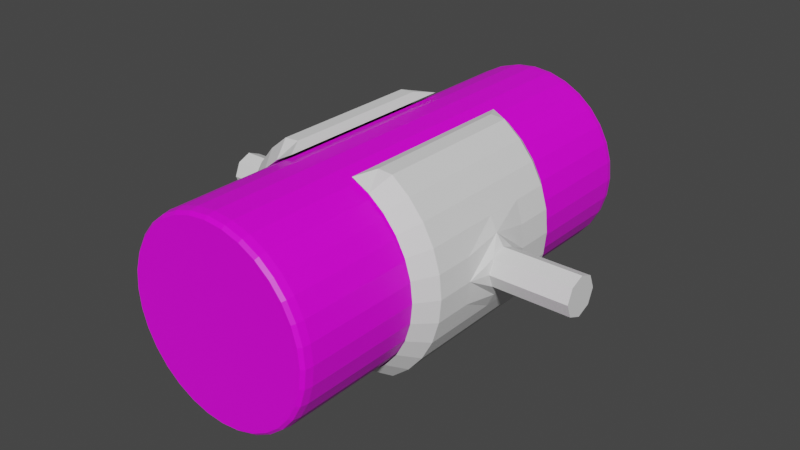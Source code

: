 # Source: Laser.blend  (saved by Blender 3.0.42; exported with 4.5.12 LTS)
import bpy
from mathutils import Matrix  # noqa: F401  (used for matrix-valued properties, if any)

bpy.ops.wm.read_factory_settings(use_empty=True)
scene = bpy.context.scene
scene.name = 'Scene'

# ---- collections
col_collection = bpy.data.collections.new('Collection'); scene.collection.children.link(col_collection)

# ---- images (referenced by path relative to the original .blend; pixels are not part of the script)
import os
ASSET_DIR = os.environ.get("B2B_ASSET_DIR", "")  # directory of the original .blend (textures are referenced by path, not embedded)
HERE = os.path.dirname(os.path.abspath(__file__))  # packed textures are extracted next to this script under _unpacked/

def load_image(name, relpath, width, height, colorspace="sRGB"):
    """Load a texture the original file referenced (path relative to the .blend, or extracted next to this script)."""
    p = next((c for c in (os.path.join(HERE, relpath), os.path.join(ASSET_DIR, relpath)) if relpath and os.path.exists(c)), "")
    if p:
        img = bpy.data.images.load(p, check_existing=True)
        img.name = name
    else:  # same state as the original file: an image datablock whose file is absent (Cycles renders it pink)
        img = bpy.data.images.new(name, width, height)
        img.source = "FILE"
        img.filepath = "//" + (relpath or name)
    img.colorspace_settings.name = colorspace
    return img
img_maintex = load_image('MainTex', 'MainTex.png', 1024, 1024, 'sRGB')

# ---- materials (node trees are filled in below, after node groups)
mat_material = bpy.data.materials.new('Material')
mat_material.alpha_threshold = 0.0
mat_material.use_transparent_shadow = False
mat_material.line_color = (0.0, 0.0, 0.0, 1.0)

# ---- material node trees
mat_material.use_nodes = True; mat_material.node_tree.nodes.clear()
_N = mat_material.node_tree.nodes; _L = mat_material.node_tree.links
n0 = _N.new('ShaderNodeOutputMaterial'); n0.name = 'Material Output'; n0.location = (300, 300)
n1 = _N.new('ShaderNodeBsdfPrincipled'); n1.name = 'Principled BSDF'; n1.location = (10, 300)
n1.distribution = 'GGX'
n1.subsurface_method = 'RANDOM_WALK_SKIN'
n1.inputs[2].default_value = 0.4
n1.inputs[3].default_value = 1.45
n1.inputs[27].default_value = (0.0, 0.0, 0.0, 1.0)
n1.inputs[28].default_value = 1.0
n2 = _N.new('ShaderNodeTexImage'); n2.name = 'Image Texture'; n2.location = (-372, 201)
n2.image = img_maintex
_L.new(n1.outputs[0], n0.inputs[0])
_L.new(n2.outputs[0], n1.inputs[0])
n0.is_active_output = True

# ---- world
world_world = bpy.data.worlds.new('World'); scene.world = world_world
world_world.use_nodes = True; world_world.node_tree.nodes.clear()
_N = world_world.node_tree.nodes; _L = world_world.node_tree.links
n0 = _N.new('ShaderNodeOutputWorld'); n0.name = 'World Output'; n0.location = (300, 300)
n1 = _N.new('ShaderNodeBackground'); n1.name = 'Background'; n1.location = (10, 300)
n1.inputs[0].default_value = (0.05088, 0.05088, 0.05088, 1.0)
_L.new(n1.outputs[0], n0.inputs[0])
n0.is_active_output = True
world_world.color = (0.05088, 0.05088, 0.05088)
world_world.use_sun_shadow = False
world_world.sun_shadow_jitter_overblur = 0.0

# ---- meshes
me_cylinder = bpy.data.meshes.new('Cylinder')
me_cylinder.from_pydata([(0.0, 0.75, -0.1033), (0.1463, 0.7356, -0.1033), (0.287, 0.6929, -0.1033), (0.4167, 0.6236, -0.1033), (0.5303, 0.5303, -0.1033), (0.6236, 0.4167, -0.1033), (0.6929, 0.287, -0.1033), (0.7356, 0.1463, -0.1033), (0.75, -1.967e-08, -0.1033), (0.7356, -0.1463, -0.1033), (0.6929, -0.287, -0.1033), (0.6236, -0.4167, -0.1033), (0.5303, -0.5303, -0.1033), (0.4167, -0.6236, -0.1033), (0.287, -0.6929, -0.1033), (0.1463, -0.7356, -0.1033), (-6.557e-08, -0.75, -0.1033), (-0.1463, -0.7356, -0.1033), (-0.287, -0.6929, -0.1033), (-0.4167, -0.6236, -0.1033), (-0.5303, -0.5303, -0.1033), (-0.6236, -0.4167, -0.1033), (-0.6929, -0.287, -0.1033), (-0.7356, -0.1463, -0.1033), (-0.75, 2.206e-08, -0.1033), (-0.7356, 0.1463, -0.1033), (-0.6929, 0.287, -0.1033), (-0.6236, 0.4167, -0.1033), (-0.5303, 0.5303, -0.1033), (-0.4167, 0.6236, -0.1033), (-0.287, 0.6929, -0.1033), (-0.1463, 0.7356, -0.1033), (-1.118e-08, 0.9581, 0.8955), (0.0, 1.0, 0.8539), (-3.318e-09, 0.9877, 0.8833), (0.1951, 0.9808, 0.8539), (0.1869, 0.9397, 0.8955), (0.1927, 0.9688, 0.8833), (0.3667, 0.8852, 0.8955), (0.3827, 0.9239, 0.8539), (0.378, 0.9126, 0.8833), (0.5556, 0.8315, 0.8539), (0.5323, 0.7967, 0.8955), (0.5488, 0.8213, 0.8833), (0.6775, 0.6775, 0.8955), (0.7071, 0.7071, 0.8539), (0.6984, 0.6984, 0.8833), (0.8315, 0.5556, 0.8539), (0.7967, 0.5323, 0.8955), (0.8213, 0.5488, 0.8833), (0.8852, 0.3667, 0.8955), (0.9239, 0.3827, 0.8539), (0.9126, 0.378, 0.8833), (0.9397, 0.1869, 0.8955), (0.9808, 0.1951, 0.8539), (0.9688, 0.1927, 0.8833), (0.9581, -5.358e-08, 0.8955), (1.0, -5.538e-08, 0.8539), (0.9877, -5.486e-08, 0.8833), (0.9397, -0.1869, 0.8955), (0.9808, -0.1951, 0.8539), (0.9688, -0.1927, 0.8833), (0.8852, -0.3667, 0.8955), (0.9239, -0.3827, 0.8539), (0.9126, -0.378, 0.8833), (0.7967, -0.5323, 0.8955), (0.8315, -0.5556, 0.8539), (0.8213, -0.5488, 0.8833), (0.6775, -0.6775, 0.8955), (0.7071, -0.7071, 0.8539), (0.6984, -0.6984, 0.8833), (0.5323, -0.7967, 0.8955), (0.5556, -0.8315, 0.8539), (0.5488, -0.8213, 0.8833), (0.3667, -0.8852, 0.8955), (0.3827, -0.9239, 0.8539), (0.378, -0.9126, 0.8833), (0.1869, -0.9397, 0.8955), (0.1951, -0.9808, 0.8539), (0.1927, -0.9688, 0.8833), (-8.242e-08, -0.9581, 0.8955), (-8.742e-08, -1.0, 0.8539), (-8.597e-08, -0.9877, 0.8833), (-0.1951, -0.9808, 0.8539), (-0.1869, -0.9397, 0.8955), (-0.1927, -0.9688, 0.8833), (-0.3667, -0.8852, 0.8955), (-0.3827, -0.9239, 0.8539), (-0.378, -0.9126, 0.8833), (-0.5556, -0.8315, 0.8539), (-0.5323, -0.7967, 0.8955), (-0.5488, -0.8213, 0.8833), (-0.6775, -0.6775, 0.8955), (-0.7071, -0.7071, 0.8539), (-0.6984, -0.6984, 0.8833), (-0.7967, -0.5323, 0.8955), (-0.8315, -0.5556, 0.8539), (-0.8213, -0.5488, 0.8833), (-0.8852, -0.3667, 0.8955), (-0.9239, -0.3827, 0.8539), (-0.9126, -0.378, 0.8833), (-0.9397, -0.1869, 0.8955), (-0.9808, -0.1951, 0.8539), (-0.9688, -0.1927, 0.8833), (-0.9581, 4.344e-10, 0.8955), (-1.0, 2.521e-10, 0.8539), (-0.9877, 3.18e-10, 0.8833), (-0.9397, 0.1869, 0.8955), (-0.9808, 0.1951, 0.8539), (-0.9688, 0.1927, 0.8833), (-0.8852, 0.3667, 0.8955), (-0.9239, 0.3827, 0.8539), (-0.9126, 0.378, 0.8833), (-0.7967, 0.5323, 0.8955), (-0.8315, 0.5556, 0.8539), (-0.8213, 0.5488, 0.8833), (-0.6775, 0.6775, 0.8955), (-0.7071, 0.7071, 0.8539), (-0.6984, 0.6984, 0.8833), (-0.5556, 0.8315, 0.8539), (-0.5323, 0.7967, 0.8955), (-0.5488, 0.8213, 0.8833), (-0.3667, 0.8852, 0.8955), (-0.3827, 0.9239, 0.8539), (-0.378, 0.9126, 0.8833), (-0.1951, 0.9808, 0.8539), (-0.1869, 0.9397, 0.8955), (-0.1927, 0.9688, 0.8833), (0.2969, -0.7167, -0.8826), (0.287, -0.6929, -0.857), (0.2899, -0.6999, -0.8751), (0.2969, 0.7167, -0.8826), (0.287, 0.6929, -0.857), (0.2899, 0.6999, -0.8751), (0.5485, 0.5485, -0.8826), (0.5303, 0.5303, -0.857), (0.5357, 0.5357, -0.8751), (0.4167, 0.6236, -0.857), (0.431, 0.645, -0.8826), (0.4209, 0.6299, -0.8751), (0.1513, -0.7608, -0.8826), (0.1463, -0.7356, -0.857), (0.1478, -0.743, -0.8751), (0.5485, -0.5485, -0.8826), (0.5303, -0.5303, -0.857), (0.5357, -0.5357, -0.8751), (0.6236, -0.4167, -0.857), (0.645, -0.431, -0.8826), (0.6299, -0.4209, -0.8751), (0.7167, -0.2969, -0.8826), (0.6929, -0.287, -0.857), (0.6999, -0.2899, -0.8751), (-6.557e-08, -0.75, -0.857), (-6.822e-08, -0.7758, -0.8826), (-6.633e-08, -0.7575, -0.8751), (-0.1463, -0.7356, -0.857), (-0.1513, -0.7608, -0.8826), (-0.1478, -0.743, -0.8751), (-0.5485, -0.5485, -0.8826), (-0.5303, -0.5303, -0.857), (-0.5357, -0.5357, -0.8751), (-0.431, -0.645, -0.8826), (-0.4167, -0.6236, -0.857), (-0.4209, -0.6299, -0.8751), (-0.2969, -0.7167, -0.8826), (-0.287, -0.6929, -0.857), (-0.2899, -0.6999, -0.8751), (-0.7167, 0.2969, -0.8826), (-0.6929, 0.287, -0.857), (-0.6999, 0.2899, -0.8751), (-0.5485, 0.5485, -0.8826), (-0.5303, 0.5303, -0.857), (-0.5357, 0.5357, -0.8751), (-0.6236, 0.4167, -0.857), (-0.645, 0.431, -0.8826), (-0.6299, 0.4209, -0.8751), (-0.645, -0.431, -0.8826), (-0.6236, -0.4167, -0.857), (-0.6299, -0.4209, -0.8751), (9.313e-09, 0.7758, -0.8826), (0.0, 0.75, -0.857), (2.678e-09, 0.7575, -0.8751), (0.1513, 0.7608, -0.8826), (0.1463, 0.7356, -0.857), (0.1478, 0.743, -0.8751), (0.431, -0.645, -0.8826), (0.4167, -0.6236, -0.857), (0.4209, -0.6299, -0.8751), (0.7167, 0.2969, -0.8826), (0.6929, 0.287, -0.857), (0.6999, 0.2899, -0.8751), (0.6236, 0.4167, -0.857), (0.645, 0.431, -0.8826), (0.6299, 0.4209, -0.8751), (0.7758, -2.111e-08, -0.8826), (0.75, -1.967e-08, -0.857), (0.7575, -2.009e-08, -0.8751), (0.7608, -0.1513, -0.8826), (0.7356, -0.1463, -0.857), (0.743, -0.1478, -0.8751), (0.7608, 0.1513, -0.8826), (0.7356, 0.1463, -0.857), (0.743, 0.1478, -0.8751), (-0.7167, -0.2969, -0.8826), (-0.6929, -0.287, -0.857), (-0.6999, -0.2899, -0.8751), (-0.7608, -0.1513, -0.8826), (-0.7356, -0.1463, -0.857), (-0.743, -0.1478, -0.8751), (-0.7758, 2.219e-08, -0.8826), (-0.75, 2.206e-08, -0.857), (-0.7575, 2.211e-08, -0.8751), (-0.7608, 0.1513, -0.8826), (-0.7356, 0.1463, -0.857), (-0.743, 0.1478, -0.8751), (-0.2969, 0.7167, -0.8826), (-0.287, 0.6929, -0.857), (-0.2899, 0.6999, -0.8751), (-0.1513, 0.7608, -0.8826), (-0.1463, 0.7356, -0.857), (-0.1478, 0.743, -0.8751), (-0.431, 0.645, -0.8826), (-0.4167, 0.6236, -0.857), (-0.4209, 0.6299, -0.8751), (-8.615e-09, 0.9645, -0.8826), (0.0, 1.0, -0.8473), (-2.561e-09, 0.9896, -0.8723), (0.1951, 0.9808, -0.8473), (0.1882, 0.946, -0.8826), (0.1931, 0.9706, -0.8723), (0.3691, 0.8911, -0.8826), (0.3827, 0.9239, -0.8473), (0.3787, 0.9143, -0.8723), (0.5556, 0.8315, -0.8473), (0.5359, 0.802, -0.8826), (0.5498, 0.8228, -0.8723), (0.682, 0.682, -0.8826), (0.7071, 0.7071, -0.8473), (0.6998, 0.6998, -0.8723), (0.8315, 0.5556, -0.8473), (0.802, 0.5359, -0.8826), (0.8228, 0.5498, -0.8723), (0.8911, 0.3691, -0.8826), (0.9239, 0.3827, -0.8473), (0.9143, 0.3787, -0.8723), (0.9808, 0.1951, -0.8473), (0.946, 0.1882, -0.8826), (0.9706, 0.1931, -0.8723), (0.9645, -2.856e-08, -0.8826), (1.0, -3.06e-08, -0.8473), (0.9896, -3.002e-08, -0.8723), (0.9808, -0.1951, -0.8473), (0.946, -0.1882, -0.8826), (0.9706, -0.1931, -0.8723), (0.8911, -0.3691, -0.8826), (0.9239, -0.3827, -0.8473), (0.9143, -0.3787, -0.8723), (0.8315, -0.5556, -0.8473), (0.802, -0.5359, -0.8826), (0.8228, -0.5498, -0.8723), (0.682, -0.682, -0.8826), (0.7071, -0.7071, -0.8473), (0.6998, -0.6998, -0.8723), (0.5556, -0.8315, -0.8473), (0.5359, -0.802, -0.8826), (0.5498, -0.8228, -0.8723), (0.3691, -0.8911, -0.8826), (0.3827, -0.9239, -0.8473), (0.3787, -0.9143, -0.8723), (0.1951, -0.9808, -0.8473), (0.1882, -0.946, -0.8826), (0.1931, -0.9706, -0.8723), (-8.312e-08, -0.9645, -0.8826), (-8.742e-08, -1.0, -0.8473), (-8.615e-08, -0.9896, -0.8723), (-0.1951, -0.9808, -0.8473), (-0.1882, -0.946, -0.8826), (-0.1931, -0.9706, -0.8723), (-0.3691, -0.8911, -0.8826), (-0.3827, -0.9239, -0.8473), (-0.3787, -0.9143, -0.8723), (-0.5556, -0.8315, -0.8473), (-0.5359, -0.802, -0.8826), (-0.5498, -0.8228, -0.8723), (-0.682, -0.682, -0.8826), (-0.7071, -0.7071, -0.8473), (-0.6998, -0.6998, -0.8723), (-0.8315, -0.5556, -0.8473), (-0.802, -0.5359, -0.8826), (-0.8228, -0.5498, -0.8723), (-0.8911, -0.3691, -0.8826), (-0.9239, -0.3827, -0.8473), (-0.9143, -0.3787, -0.8723), (-0.9808, -0.1951, -0.8473), (-0.946, -0.1882, -0.8826), (-0.9706, -0.1931, -0.8723), (-0.9645, 2.452e-08, -0.8826), (-1.0, 2.504e-08, -0.8473), (-0.9896, 2.487e-08, -0.8723), (-0.9808, 0.1951, -0.8473), (-0.946, 0.1882, -0.8826), (-0.9706, 0.1931, -0.8723), (-0.8911, 0.3691, -0.8826), (-0.9239, 0.3827, -0.8473), (-0.9143, 0.3787, -0.8723), (-0.8315, 0.5556, -0.8473), (-0.802, 0.5359, -0.8826), (-0.8228, 0.5498, -0.8723), (-0.682, 0.682, -0.8826), (-0.7071, 0.7071, -0.8473), (-0.6998, 0.6998, -0.8723), (-0.5556, 0.8315, -0.8473), (-0.5359, 0.802, -0.8826), (-0.5498, 0.8228, -0.8723), (-0.3691, 0.8911, -0.8826), (-0.3827, 0.9239, -0.8473), (-0.3787, 0.9143, -0.8723), (-0.1951, 0.9808, -0.8473), (-0.1882, 0.946, -0.8826), (-0.1931, 0.9706, -0.8723), (-0.1951, 0.9808, 0.003257), (0.0, 1.0, 0.003257), (0.1951, 0.9808, 0.003257), (0.3827, 0.9239, 0.003257), (0.5556, 0.8315, 0.003257), (0.7071, 0.7071, 0.003257), (0.8315, 0.5556, 0.003257), (0.9239, 0.3827, 0.003257), (0.9808, 0.1951, 0.003257), (1.0, -4.299e-08, 0.003257), (0.9808, -0.1951, 0.003257), (0.9239, -0.3827, 0.003257), (0.8315, -0.5556, 0.003257), (0.7071, -0.7071, 0.003257), (0.5556, -0.8315, 0.003257), (0.3827, -0.9239, 0.003257), (0.1951, -0.9808, 0.003257), (-8.742e-08, -1.0, 0.003257), (-0.1951, -0.9808, 0.003257), (-0.3827, -0.9239, 0.003257), (-0.5556, -0.8315, 0.003257), (-0.7071, -0.7071, 0.003257), (-0.8315, -0.5556, 0.003257), (-0.9239, -0.3827, 0.003257), (-0.9808, -0.1951, 0.003257), (-1.0, 1.265e-08, 0.003257), (-0.9808, 0.1951, 0.003257), (-0.9239, 0.3827, 0.003257), (-0.8315, 0.5556, 0.003257), (-0.7071, 0.7071, 0.003257), (-0.5556, 0.8315, 0.003257), (-0.3827, 0.9239, 0.003257)], [], [(116, 113, 110, 107, 104, 101, 98, 95, 92, 90, 86, 84, 80, 77, 74, 71, 68, 65, 62, 59, 56, 53, 50, 48, 44, 42, 38, 36, 32, 126, 122, 120), (138, 234, 236, 240, 242, 246, 248, 252, 254, 258, 147, 149, 197, 194, 200, 188, 192, 134), (325, 45, 47, 326), (326, 47, 51, 327), (327, 51, 54, 328), (328, 54, 57, 329), (329, 57, 60, 330), (330, 60, 63, 331), (331, 63, 66, 332), (332, 66, 69, 333), (333, 69, 72, 334), (334, 72, 75, 335), (335, 75, 78, 336), (336, 78, 81, 337), (337, 81, 83, 338), (338, 83, 87, 339), (339, 87, 89, 340), (340, 89, 93, 341), (341, 93, 96, 342), (342, 96, 99, 343), (343, 99, 102, 344), (344, 102, 105, 345), (345, 105, 108, 346), (346, 108, 111, 347), (347, 111, 114, 348), (348, 114, 117, 349), (349, 117, 119, 350), (350, 119, 123, 351), (351, 123, 125, 320), (323, 39, 41, 324), (322, 35, 39, 323), (324, 41, 45, 325), (320, 125, 33, 321), (0, 1, 2, 3, 4, 5, 6, 7, 8, 9, 10, 11, 12, 13, 14, 15, 16, 17, 18, 19, 20, 21, 22, 23, 24, 25, 26, 27, 28, 29, 30, 31), (36, 38, 40, 37), (37, 40, 39, 35), (42, 44, 46, 43), (43, 46, 45, 41), (48, 50, 52, 49), (49, 52, 51, 47), (53, 56, 58, 55), (55, 58, 57, 54), (59, 62, 64, 61), (61, 64, 63, 60), (62, 65, 67, 64), (64, 67, 66, 63), (65, 68, 70, 67), (67, 70, 69, 66), (71, 74, 76, 73), (73, 76, 75, 72), (84, 86, 88, 85), (85, 88, 87, 83), (90, 92, 94, 91), (91, 94, 93, 89), (95, 98, 100, 97), (97, 100, 99, 96), (101, 104, 106, 103), (103, 106, 105, 102), (107, 110, 112, 109), (109, 112, 111, 108), (113, 116, 118, 115), (115, 118, 117, 114), (120, 122, 124, 121), (121, 124, 123, 119), (32, 36, 37, 34), (34, 37, 35, 33), (38, 42, 43, 40), (40, 43, 41, 39), (44, 48, 49, 46), (46, 49, 47, 45), (50, 53, 55, 52), (52, 55, 54, 51), (56, 59, 61, 58), (58, 61, 60, 57), (68, 71, 73, 70), (70, 73, 72, 69), (74, 77, 79, 76), (76, 79, 78, 75), (77, 80, 82, 79), (79, 82, 81, 78), (80, 84, 85, 82), (82, 85, 83, 81), (86, 90, 91, 88), (88, 91, 89, 87), (92, 95, 97, 94), (94, 97, 96, 93), (98, 101, 103, 100), (100, 103, 102, 99), (104, 107, 109, 106), (106, 109, 108, 105), (110, 113, 115, 112), (112, 115, 114, 111), (116, 120, 121, 118), (118, 121, 119, 117), (33, 125, 127, 34), (34, 127, 126, 32), (122, 126, 127, 124), (124, 127, 125, 123), (321, 33, 35, 322), (144, 146, 148, 145), (145, 148, 147, 143), (135, 137, 139, 136), (136, 139, 138, 134), (128, 140, 142, 130), (130, 142, 141, 129), (146, 150, 151, 148), (148, 151, 149, 147), (156, 164, 166, 157), (157, 166, 165, 155), (153, 156, 157, 154), (154, 157, 155, 152), (159, 162, 163, 160), (160, 163, 161, 158), (171, 173, 175, 172), (172, 175, 174, 170), (158, 176, 178, 160), (160, 178, 177, 159), (129, 186, 187, 130), (130, 187, 185, 128), (189, 191, 193, 190), (190, 193, 192, 188), (194, 197, 199, 196), (196, 199, 198, 195), (195, 201, 202, 196), (196, 202, 200, 194), (176, 203, 205, 178), (178, 205, 204, 177), (206, 209, 211, 208), (208, 211, 210, 207), (170, 221, 223, 172), (172, 223, 222, 171), (209, 212, 214, 211), (211, 214, 213, 210), (179, 182, 184, 181), (181, 184, 183, 180), (143, 185, 187, 145), (145, 187, 186, 144), (140, 153, 154, 142), (142, 154, 152, 141), (215, 218, 220, 217), (217, 220, 219, 216), (134, 192, 193, 136), (136, 193, 191, 135), (162, 165, 166, 163), (163, 166, 164, 161), (167, 174, 175, 169), (169, 175, 173, 168), (132, 183, 184, 133), (133, 184, 182, 131), (150, 198, 199, 151), (151, 199, 197, 149), (203, 206, 208, 205), (205, 208, 207, 204), (168, 213, 214, 169), (169, 214, 212, 167), (180, 219, 220, 181), (181, 220, 218, 179), (216, 222, 223, 217), (217, 223, 221, 215), (131, 138, 139, 133), (133, 139, 137, 132), (188, 200, 202, 190), (190, 202, 201, 189), (225, 227, 229, 226), (226, 229, 228, 224), (231, 233, 235, 232), (232, 235, 234, 230), (237, 239, 241, 238), (238, 241, 240, 236), (243, 245, 247, 244), (244, 247, 246, 242), (249, 251, 253, 250), (250, 253, 252, 248), (255, 257, 259, 256), (256, 259, 258, 254), (261, 263, 265, 262), (262, 265, 264, 260), (267, 269, 271, 268), (268, 271, 270, 266), (273, 275, 277, 274), (274, 277, 276, 272), (279, 281, 283, 280), (280, 283, 282, 278), (285, 287, 289, 286), (286, 289, 288, 284), (291, 293, 295, 292), (292, 295, 294, 290), (297, 299, 301, 298), (298, 301, 300, 296), (303, 305, 307, 304), (304, 307, 306, 302), (309, 311, 313, 310), (310, 313, 312, 308), (315, 317, 319, 316), (316, 319, 318, 314), (227, 231, 232, 229), (229, 232, 230, 228), (233, 237, 238, 235), (235, 238, 236, 234), (239, 243, 244, 241), (241, 244, 242, 240), (245, 249, 250, 247), (247, 250, 248, 246), (251, 255, 256, 253), (253, 256, 254, 252), (257, 261, 262, 259), (259, 262, 260, 258), (263, 267, 268, 265), (265, 268, 266, 264), (269, 273, 274, 271), (271, 274, 272, 270), (275, 279, 280, 277), (277, 280, 278, 276), (281, 285, 286, 283), (283, 286, 284, 282), (287, 291, 292, 289), (289, 292, 290, 288), (293, 297, 298, 295), (295, 298, 296, 294), (299, 303, 304, 301), (301, 304, 302, 300), (305, 309, 310, 307), (307, 310, 308, 306), (311, 315, 316, 313), (313, 316, 314, 312), (224, 318, 319, 226), (226, 319, 317, 225), (258, 260, 264, 266, 270, 272, 276, 278, 282, 284, 288, 290, 294, 296, 300, 302, 306, 308, 312, 314, 318, 224, 228, 230, 234, 138, 131, 182, 179, 218, 215, 221, 170, 174, 167, 212, 209, 206, 203, 176, 158, 161, 164, 156, 153, 140, 128, 185, 143, 147), (225, 321, 322, 227), (317, 320, 321, 225), (233, 324, 325, 237), (227, 322, 323, 231), (231, 323, 324, 233), (315, 351, 320, 317), (311, 350, 351, 315), (309, 349, 350, 311), (305, 348, 349, 309), (303, 347, 348, 305), (299, 346, 347, 303), (297, 345, 346, 299), (293, 344, 345, 297), (291, 343, 344, 293), (287, 342, 343, 291), (285, 341, 342, 287), (281, 340, 341, 285), (279, 339, 340, 281), (275, 338, 339, 279), (273, 337, 338, 275), (269, 336, 337, 273), (267, 335, 336, 269), (263, 334, 335, 267), (261, 333, 334, 263), (257, 332, 333, 261), (255, 331, 332, 257), (251, 330, 331, 255), (249, 329, 330, 251), (245, 328, 329, 249), (243, 327, 328, 245), (239, 326, 327, 243), (237, 325, 326, 239)])
_uv = me_cylinder.uv_layers.new(name='UVMap')
_uv.uv.foreach_set('vector', [0.0874, 0.4126, 0.0588, 0.3778, 0.03755, 0.338, 0.02447, 0.2949, 0.02005, 0.25, 0.02447, 0.2051, 0.03755, 0.162, 0.0588, 0.1222, 0.0874, 0.0874, 0.1222, 0.0588, 0.162, 0.03755, 0.2051, 0.02447, 0.25, 0.02005, 0.2949, 0.02447, 0.338, 0.03755, 0.3778, 0.0588, 0.4126, 0.0874, 0.4412, 0.1222, 0.4624, 0.162, 0.4755, 0.2051, 0.48, 0.25, 0.4755, 0.2949, 0.4624, 0.338, 0.4412, 0.3778, 0.4126, 0.4126, 0.3778, 0.4412, 0.338, 0.4624, 0.2949, 0.4755, 0.25, 0.48, 0.2051, 0.4755, 0.162, 0.4624, 0.1222, 0.4412, 0.8534, 0.4048, 0.8786, 0.4425, 0.9137, 0.4137, 0.9425, 0.3786, 0.9639, 0.3386, 0.977, 0.2952, 0.9815, 0.25, 0.977, 0.2048, 0.9639, 0.1614, 0.9425, 0.1214, 0.9048, 0.1466, 0.922, 0.1788, 0.9326, 0.2137, 0.9362, 0.25, 0.9326, 0.2863, 0.922, 0.3212, 0.9048, 0.3534, 0.8816, 0.3816, 0.875, 0.7492, 0.875, 0.9896, 0.8438, 0.9896, 0.8438, 0.7492, 0.8438, 0.7492, 0.8438, 0.9896, 0.8125, 0.9896, 0.8125, 0.7492, 0.8125, 0.7492, 0.8125, 0.9896, 0.7812, 0.9896, 0.7812, 0.7492, 0.7812, 0.7492, 0.7812, 0.9896, 0.75, 0.9896, 0.75, 0.7492, 0.75, 0.7492, 0.75, 0.9896, 0.7188, 0.9896, 0.7188, 0.7492, 0.7188, 0.7492, 0.7188, 0.9896, 0.6875, 0.9896, 0.6875, 0.7492, 0.6875, 0.7492, 0.6875, 0.9896, 0.6562, 0.9896, 0.6562, 0.7492, 0.6562, 0.7492, 0.6562, 0.9896, 0.625, 0.9896, 0.625, 0.7492, 0.625, 0.7492, 0.625, 0.9896, 0.5938, 0.9896, 0.5938, 0.7492, 0.5938, 0.7492, 0.5938, 0.9896, 0.5625, 0.9896, 0.5625, 0.7492, 0.5625, 0.7492, 0.5625, 0.9896, 0.5312, 0.9896, 0.5312, 0.7492, 0.5312, 0.7492, 0.5312, 0.9896, 0.5, 0.9896, 0.5, 0.7492, 0.5, 0.7492, 0.5, 0.9896, 0.4687, 0.9896, 0.4688, 0.7492, 0.4688, 0.7492, 0.4688, 0.9896, 0.4375, 0.9896, 0.4375, 0.7492, 0.4375, 0.7492, 0.4375, 0.9896, 0.4062, 0.9896, 0.4062, 0.7492, 0.4062, 0.7492, 0.4062, 0.9896, 0.375, 0.9896, 0.375, 0.7492, 0.375, 0.7492, 0.375, 0.9896, 0.3438, 0.9896, 0.3438, 0.7492, 0.3438, 0.7492, 0.3438, 0.9896, 0.3125, 0.9896, 0.3125, 0.7492, 0.3125, 0.7492, 0.3125, 0.9896, 0.2812, 0.9896, 0.2812, 0.7492, 0.2812, 0.7492, 0.2812, 0.9896, 0.25, 0.9896, 0.25, 0.7492, 0.25, 0.7492, 0.25, 0.9896, 0.2188, 0.9896, 0.2188, 0.7492, 0.2188, 0.7492, 0.2188, 0.9896, 0.1875, 0.9896, 0.1875, 0.7492, 0.1875, 0.7492, 0.1875, 0.9896, 0.1562, 0.9896, 0.1562, 0.7492, 0.1562, 0.7492, 0.1562, 0.9896, 0.125, 0.9896, 0.125, 0.7492, 0.125, 0.7492, 0.125, 0.9896, 0.09375, 0.9896, 0.09375, 0.7492, 0.09375, 0.7492, 0.09375, 0.9896, 0.0625, 0.9896, 0.0625, 0.7492, 0.0625, 0.7492, 0.0625, 0.9896, 0.03125, 0.9896, 0.03125, 0.7492, 0.9375, 0.7492, 0.9375, 0.9896, 0.9062, 0.9896, 0.9062, 0.7492, 0.9688, 0.7492, 0.9688, 0.9896, 0.9375, 0.9896, 0.9375, 0.7492, 0.9062, 0.7492, 0.9062, 0.9896, 0.875, 0.9896, 0.875, 0.7492, 0.03125, 0.7492, 0.03125, 0.9896, 0.0, 0.9896, 0.0, 0.7492, 0.25, 0.49, 0.2968, 0.4854, 0.3418, 0.4717, 0.3833, 0.4496, 0.4197, 0.4197, 0.4496, 0.3833, 0.4717, 0.3418, 0.4854, 0.2968, 0.49, 0.25, 0.4854, 0.2032, 0.4717, 0.1582, 0.4496, 0.1167, 0.4197, 0.08029, 0.3833, 0.05045, 0.3418, 0.02827, 0.2968, 0.01461, 0.25, 0.01, 0.2032, 0.01461, 0.1582, 0.02827, 0.1167, 0.05045, 0.08029, 0.08029, 0.05045, 0.1167, 0.02827, 0.1582, 0.01461, 0.2032, 0.01, 0.25, 0.01461, 0.2968, 0.02827, 0.3418, 0.05045, 0.3833, 0.08029, 0.4197, 0.1167, 0.4496, 0.1582, 0.4717, 0.2032, 0.4854, 0.2949, 0.4755, 0.338, 0.4624, 0.3416, 0.4718, 0.2971, 0.4853, 0.9686, 1.0, 0.9377, 1.0, 0.9375, 0.9896, 0.9688, 0.9896, 0.3778, 0.4412, 0.4126, 0.4126, 0.4195, 0.4199, 0.3836, 0.4494, 0.9061, 1.0, 0.8752, 1.0, 0.875, 0.9896, 0.9062, 0.9896, 0.4412, 0.3778, 0.4624, 0.338, 0.4716, 0.3421, 0.4497, 0.3831, 0.8436, 1.0, 0.8127, 1.0, 0.8125, 0.9896, 0.8438, 0.9896, 0.4755, 0.2949, 0.48, 0.25, 0.49, 0.2503, 0.4854, 0.2965, 0.7811, 1.0, 0.7502, 1.0, 0.75, 0.9896, 0.7812, 0.9896, 0.4755, 0.2051, 0.4624, 0.162, 0.4718, 0.1584, 0.4853, 0.2029, 0.7186, 1.0, 0.6877, 1.0, 0.6875, 0.9896, 0.7188, 0.9896, 0.4624, 0.162, 0.4412, 0.1222, 0.4497, 0.1169, 0.4716, 0.1579, 0.6873, 1.0, 0.6564, 1.0, 0.6562, 0.9896, 0.6875, 0.9896, 0.4412, 0.1222, 0.4126, 0.0874, 0.4199, 0.08052, 0.4494, 0.1164, 0.6561, 1.0, 0.6252, 1.0, 0.625, 0.9896, 0.6562, 0.9896, 0.3778, 0.0588, 0.338, 0.03755, 0.3421, 0.0284, 0.3831, 0.05031, 0.5936, 1.0, 0.5627, 1.0, 0.5625, 0.9896, 0.5938, 0.9896, 0.2051, 0.02447, 0.162, 0.03755, 0.1584, 0.02819, 0.2029, 0.0147, 0.4686, 1.0, 0.4377, 1.0, 0.4375, 0.9896, 0.4688, 0.9896, 0.1222, 0.0588, 0.0874, 0.0874, 0.08052, 0.08011, 0.1164, 0.05063, 0.4061, 1.0, 0.3752, 1.0, 0.375, 0.9896, 0.4062, 0.9896, 0.0588, 0.1222, 0.03755, 0.162, 0.0284, 0.1579, 0.05031, 0.1169, 0.3436, 1.0, 0.3127, 1.0, 0.3125, 0.9896, 0.3438, 0.9896, 0.02447, 0.2051, 0.02005, 0.25, 0.01003, 0.2497, 0.01458, 0.2035, 0.2811, 1.0, 0.2502, 1.0, 0.25, 0.9896, 0.2812, 0.9896, 0.02447, 0.2949, 0.03755, 0.338, 0.02819, 0.3416, 0.0147, 0.2971, 0.2186, 1.0, 0.1877, 1.0, 0.1875, 0.9896, 0.2188, 0.9896, 0.0588, 0.3778, 0.0874, 0.4126, 0.08011, 0.4195, 0.05063, 0.3836, 0.1561, 1.0, 0.1252, 1.0, 0.125, 0.9896, 0.1562, 0.9896, 0.1222, 0.4412, 0.162, 0.4624, 0.1579, 0.4716, 0.1169, 0.4497, 0.09356, 1.0, 0.06269, 1.0, 0.0625, 0.9896, 0.09375, 0.9896, 0.25, 0.48, 0.2949, 0.4755, 0.2965, 0.4854, 0.2503, 0.49, 0.9998, 1.0, 0.9689, 1.0, 0.9687, 0.9896, 1.0, 0.9896, 0.338, 0.4624, 0.3778, 0.4412, 0.3831, 0.4497, 0.3421, 0.4716, 0.9373, 1.0, 0.9064, 1.0, 0.9062, 0.9896, 0.9375, 0.9896, 0.4126, 0.4126, 0.4412, 0.3778, 0.4494, 0.3836, 0.4199, 0.4195, 0.8748, 1.0, 0.8439, 1.0, 0.8438, 0.9896, 0.875, 0.9896, 0.4624, 0.338, 0.4755, 0.2949, 0.4853, 0.2971, 0.4718, 0.3416, 0.8123, 1.0, 0.7814, 1.0, 0.7812, 0.9896, 0.8125, 0.9896, 0.48, 0.25, 0.4755, 0.2051, 0.4854, 0.2035, 0.49, 0.2497, 0.7498, 1.0, 0.7189, 1.0, 0.7188, 0.9896, 0.75, 0.9896, 0.4126, 0.0874, 0.3778, 0.0588, 0.3836, 0.05063, 0.4195, 0.08011, 0.6248, 1.0, 0.5939, 1.0, 0.5938, 0.9896, 0.625, 0.9896, 0.338, 0.03755, 0.2949, 0.02447, 0.2971, 0.0147, 0.3416, 0.02819, 0.5623, 1.0, 0.5314, 1.0, 0.5312, 0.9896, 0.5625, 0.9896, 0.2949, 0.02447, 0.25, 0.02005, 0.2503, 0.01003, 0.2965, 0.01458, 0.5311, 1.0, 0.5002, 1.0, 0.5, 0.9896, 0.5312, 0.9896, 0.25, 0.02005, 0.2051, 0.02447, 0.2035, 0.01458, 0.2497, 0.01003, 0.4998, 1.0, 0.4689, 1.0, 0.4687, 0.9896, 0.5, 0.9896, 0.162, 0.03755, 0.1222, 0.0588, 0.1169, 0.05031, 0.1579, 0.0284, 0.4373, 1.0, 0.4064, 1.0, 0.4062, 0.9896, 0.4375, 0.9896, 0.0874, 0.0874, 0.0588, 0.1222, 0.05063, 0.1164, 0.08011, 0.08052, 0.3748, 1.0, 0.3439, 1.0, 0.3438, 0.9896, 0.375, 0.9896, 0.03755, 0.162, 0.02447, 0.2051, 0.0147, 0.2029, 0.02819, 0.1584, 0.3123, 1.0, 0.2814, 1.0, 0.2812, 0.9896, 0.3125, 0.9896, 0.02005, 0.25, 0.02447, 0.2949, 0.01458, 0.2965, 0.01003, 0.2503, 0.2498, 1.0, 0.2189, 1.0, 0.2188, 0.9896, 0.25, 0.9896, 0.03755, 0.338, 0.0588, 0.3778, 0.05031, 0.3831, 0.0284, 0.3421, 0.1873, 1.0, 0.1564, 1.0, 0.1562, 0.9896, 0.1875, 0.9896, 0.0874, 0.4126, 0.1222, 0.4412, 0.1164, 0.4494, 0.08052, 0.4199, 0.1248, 1.0, 0.09394, 1.0, 0.09375, 0.9896, 0.125, 0.9896, 0.0, 0.9896, 0.03125, 0.9896, 0.03106, 1.0, 0.0001916, 1.0, 0.2497, 0.49, 0.2035, 0.4854, 0.2051, 0.4755, 0.25, 0.48, 0.162, 0.4624, 0.2051, 0.4755, 0.2029, 0.4853, 0.1584, 0.4718, 0.06231, 1.0, 0.03144, 1.0, 0.03125, 0.9896, 0.0625, 0.9896, 1.0, 0.7492, 1.0, 0.9896, 0.9687, 0.9896, 0.9688, 0.7492, 0.625, 0.5184, 0.6562, 0.5184, 0.6562, 0.502, 0.625, 0.502, 0.8773, 0.1227, 0.8997, 0.15, 0.9048, 0.1466, 0.8816, 0.1184, 0.875, 0.5184, 0.9062, 0.5184, 0.9062, 0.502, 0.875, 0.502, 0.8773, 0.3773, 0.85, 0.3997, 0.8534, 0.4048, 0.8816, 0.3816, 0.8212, 0.07799, 0.7863, 0.0674, 0.7851, 0.07346, 0.8189, 0.0837, 0.5625, 0.502, 0.5312, 0.502, 0.5312, 0.5184, 0.5625, 0.5184, 0.6562, 0.5184, 0.6875, 0.5184, 0.6875, 0.502, 0.6562, 0.502, 0.8997, 0.15, 0.9163, 0.1811, 0.922, 0.1788, 0.9048, 0.1466, 0.7137, 0.0674, 0.6788, 0.07799, 0.6811, 0.0837, 0.7149, 0.07346, 0.4688, 0.502, 0.4375, 0.502, 0.4375, 0.5184, 0.4688, 0.5184, 0.75, 0.06382, 0.7137, 0.0674, 0.7149, 0.07346, 0.75, 0.07, 0.5, 0.502, 0.4688, 0.502, 0.4688, 0.5184, 0.5, 0.5184, 0.375, 0.5184, 0.4062, 0.5184, 0.4062, 0.502, 0.375, 0.502, 0.6227, 0.1227, 0.65, 0.1003, 0.6466, 0.0952, 0.6184, 0.1184, 0.125, 0.5184, 0.1562, 0.5184, 0.1562, 0.502, 0.125, 0.502, 0.6227, 0.3773, 0.6003, 0.35, 0.5952, 0.3534, 0.6184, 0.3816, 0.6184, 0.1184, 0.5952, 0.1466, 0.6003, 0.15, 0.6227, 0.1227, 0.375, 0.502, 0.3438, 0.502, 0.3438, 0.5184, 0.375, 0.5184, 0.5625, 0.5184, 0.5938, 0.5184, 0.5938, 0.502, 0.5625, 0.502, 0.8189, 0.0837, 0.85, 0.1003, 0.8534, 0.0952, 0.8212, 0.07799, 0.8125, 0.5184, 0.8438, 0.5184, 0.8438, 0.502, 0.8125, 0.502, 0.9163, 0.3189, 0.8997, 0.35, 0.9048, 0.3534, 0.922, 0.3212, 0.9362, 0.25, 0.9326, 0.2137, 0.9265, 0.2149, 0.93, 0.25, 0.75, 0.502, 0.7188, 0.502, 0.7188, 0.5184, 0.75, 0.5184, 0.75, 0.5184, 0.7812, 0.5184, 0.7812, 0.502, 0.75, 0.502, 0.93, 0.25, 0.9265, 0.2851, 0.9326, 0.2863, 0.9362, 0.25, 0.5952, 0.1466, 0.578, 0.1788, 0.5837, 0.1811, 0.6003, 0.15, 0.3438, 0.502, 0.3125, 0.502, 0.3125, 0.5184, 0.3438, 0.5184, 0.5674, 0.2137, 0.5638, 0.25, 0.57, 0.25, 0.5735, 0.2149, 0.2812, 0.502, 0.25, 0.502, 0.25, 0.5184, 0.2812, 0.5184, 0.6184, 0.3816, 0.6466, 0.4048, 0.65, 0.3997, 0.6227, 0.3773, 0.125, 0.502, 0.09375, 0.502, 0.09375, 0.5184, 0.125, 0.5184, 0.5638, 0.25, 0.5674, 0.2863, 0.5735, 0.2851, 0.57, 0.25, 0.25, 0.502, 0.2188, 0.502, 0.2188, 0.5184, 0.25, 0.5184, 0.75, 0.4362, 0.7863, 0.4326, 0.7851, 0.4265, 0.75, 0.43, 1.0, 0.502, 0.9688, 0.502, 0.9688, 0.5184, 1.0, 0.5184, 0.8816, 0.1184, 0.8534, 0.0952, 0.85, 0.1003, 0.8773, 0.1227, 0.625, 0.502, 0.5938, 0.502, 0.5938, 0.5184, 0.625, 0.5184, 0.7863, 0.0674, 0.75, 0.06382, 0.75, 0.07, 0.7851, 0.07346, 0.5312, 0.502, 0.5, 0.502, 0.5, 0.5184, 0.5312, 0.5184, 0.6788, 0.422, 0.7137, 0.4326, 0.7149, 0.4265, 0.6811, 0.4163, 0.0625, 0.502, 0.03125, 0.502, 0.03125, 0.5184, 0.0625, 0.5184, 0.8816, 0.3816, 0.9048, 0.3534, 0.8997, 0.35, 0.8773, 0.3773, 0.875, 0.502, 0.8438, 0.502, 0.8438, 0.5184, 0.875, 0.5184, 0.4063, 0.5184, 0.4375, 0.5184, 0.4375, 0.502, 0.4062, 0.502, 0.65, 0.1003, 0.6811, 0.0837, 0.6788, 0.07799, 0.6466, 0.0952, 0.578, 0.3212, 0.5952, 0.3534, 0.6003, 0.35, 0.5837, 0.3189, 0.1875, 0.502, 0.1562, 0.502, 0.1563, 0.5184, 0.1875, 0.5184, 0.9375, 0.5184, 0.9688, 0.5184, 0.9688, 0.502, 0.9375, 0.502, 0.8189, 0.4163, 0.7851, 0.4265, 0.7863, 0.4326, 0.8212, 0.422, 0.6875, 0.5184, 0.7188, 0.5184, 0.7188, 0.502, 0.6875, 0.502, 0.9163, 0.1811, 0.9265, 0.2149, 0.9326, 0.2137, 0.922, 0.1788, 0.578, 0.1788, 0.5674, 0.2137, 0.5735, 0.2149, 0.5837, 0.1811, 0.3125, 0.502, 0.2812, 0.502, 0.2813, 0.5184, 0.3125, 0.5184, 0.1875, 0.5184, 0.2188, 0.5184, 0.2188, 0.502, 0.1875, 0.502, 0.5837, 0.3189, 0.5735, 0.2851, 0.5674, 0.2863, 0.578, 0.3212, 0.0, 0.5184, 0.03125, 0.5184, 0.03125, 0.502, 0.0, 0.502, 0.75, 0.43, 0.7149, 0.4265, 0.7137, 0.4326, 0.75, 0.4362, 0.0625, 0.5184, 0.09375, 0.5184, 0.09375, 0.502, 0.0625, 0.502, 0.6811, 0.4163, 0.65, 0.3997, 0.6466, 0.4048, 0.6788, 0.422, 0.8212, 0.422, 0.8534, 0.4048, 0.85, 0.3997, 0.8189, 0.4163, 0.9375, 0.502, 0.9062, 0.502, 0.9063, 0.5184, 0.9375, 0.5184, 0.922, 0.3212, 0.9326, 0.2863, 0.9265, 0.2851, 0.9163, 0.3189, 0.8125, 0.502, 0.7812, 0.502, 0.7812, 0.5184, 0.8125, 0.5184, 1.0, 0.5088, 0.9688, 0.5088, 0.9689, 0.5, 0.9998, 0.5, 0.7502, 0.49, 0.7966, 0.4854, 0.7952, 0.477, 0.75, 0.4815, 0.9375, 0.5088, 0.9062, 0.5088, 0.9064, 0.5, 0.9373, 0.5, 0.8421, 0.4716, 0.8831, 0.4497, 0.8786, 0.4425, 0.8386, 0.4639, 0.875, 0.5088, 0.8438, 0.5088, 0.8439, 0.5, 0.8748, 0.5, 0.9199, 0.4195, 0.9494, 0.3835, 0.9425, 0.3786, 0.9137, 0.4137, 0.8125, 0.5088, 0.7812, 0.5088, 0.7814, 0.5, 0.8123, 0.5, 0.9718, 0.3416, 0.9853, 0.2971, 0.977, 0.2952, 0.9639, 0.3386, 0.75, 0.5088, 0.7188, 0.5088, 0.7189, 0.5, 0.7498, 0.5, 0.99, 0.2498, 0.9854, 0.2034, 0.977, 0.2048, 0.9815, 0.25, 0.6875, 0.5088, 0.6562, 0.5088, 0.6564, 0.5, 0.6873, 0.5, 0.9716, 0.1579, 0.9497, 0.1169, 0.9425, 0.1214, 0.9639, 0.1614, 0.625, 0.5088, 0.5938, 0.5088, 0.5939, 0.5, 0.6248, 0.5, 0.9195, 0.08014, 0.8835, 0.0506, 0.8786, 0.05752, 0.9137, 0.08631, 0.5625, 0.5088, 0.5312, 0.5088, 0.5314, 0.5, 0.5623, 0.5, 0.8416, 0.0282, 0.7971, 0.01468, 0.7952, 0.02296, 0.8386, 0.03613, 0.5, 0.5088, 0.4688, 0.5088, 0.4689, 0.5, 0.4998, 0.5, 0.7498, 0.01002, 0.7034, 0.01459, 0.7048, 0.02296, 0.75, 0.01851, 0.4375, 0.5088, 0.4062, 0.5088, 0.4064, 0.5, 0.4373, 0.5, 0.6579, 0.02838, 0.6169, 0.05033, 0.6214, 0.05752, 0.6614, 0.03613, 0.375, 0.5088, 0.3438, 0.5088, 0.3439, 0.5, 0.3748, 0.5, 0.5801, 0.08048, 0.5506, 0.1165, 0.5575, 0.1214, 0.5863, 0.08631, 0.3125, 0.5088, 0.2812, 0.5088, 0.2814, 0.5, 0.3123, 0.5, 0.5282, 0.1584, 0.5147, 0.2029, 0.523, 0.2048, 0.5361, 0.1614, 0.25, 0.5088, 0.2188, 0.5088, 0.2189, 0.5, 0.2498, 0.5, 0.51, 0.2502, 0.5146, 0.2966, 0.523, 0.2952, 0.5185, 0.25, 0.1875, 0.5088, 0.1562, 0.5088, 0.1564, 0.5, 0.1873, 0.5, 0.5284, 0.3421, 0.5503, 0.3831, 0.5575, 0.3786, 0.5361, 0.3386, 0.125, 0.5088, 0.09375, 0.5088, 0.09391, 0.5, 0.1248, 0.5, 0.5805, 0.4199, 0.6165, 0.4494, 0.6214, 0.4425, 0.5863, 0.4137, 0.0625, 0.5088, 0.03125, 0.5088, 0.03141, 0.5, 0.06234, 0.5, 0.6584, 0.4718, 0.7029, 0.4853, 0.7048, 0.477, 0.6614, 0.4639, 0.9688, 0.5088, 0.9375, 0.5088, 0.9377, 0.5, 0.9686, 0.5, 0.7971, 0.4853, 0.8416, 0.4718, 0.8386, 0.4639, 0.7952, 0.477, 0.9062, 0.5088, 0.875, 0.5088, 0.8752, 0.5, 0.9061, 0.5, 0.8835, 0.4494, 0.9195, 0.4199, 0.9137, 0.4137, 0.8786, 0.4425, 0.8438, 0.5088, 0.8125, 0.5088, 0.8127, 0.5, 0.8436, 0.5, 0.9497, 0.3831, 0.9716, 0.3421, 0.9639, 0.3386, 0.9425, 0.3786, 0.7812, 0.5088, 0.75, 0.5088, 0.7502, 0.5, 0.7811, 0.5, 0.9854, 0.2966, 0.99, 0.2502, 0.9815, 0.25, 0.977, 0.2952, 0.7188, 0.5088, 0.6875, 0.5088, 0.6877, 0.5, 0.7186, 0.5, 0.9853, 0.2029, 0.9718, 0.1584, 0.9639, 0.1614, 0.977, 0.2048, 0.6562, 0.5088, 0.625, 0.5088, 0.6252, 0.5, 0.6561, 0.5, 0.9494, 0.1165, 0.9199, 0.08048, 0.9137, 0.08631, 0.9425, 0.1214, 0.5938, 0.5088, 0.5625, 0.5088, 0.5627, 0.5, 0.5936, 0.5, 0.8831, 0.05033, 0.8421, 0.02838, 0.8386, 0.03613, 0.8786, 0.05752, 0.5312, 0.5088, 0.5, 0.5088, 0.5002, 0.5, 0.5311, 0.5, 0.7966, 0.01459, 0.7502, 0.01002, 0.75, 0.01851, 0.7952, 0.02296, 0.4688, 0.5088, 0.4375, 0.5088, 0.4377, 0.5, 0.4686, 0.5, 0.7029, 0.01468, 0.6584, 0.0282, 0.6614, 0.03613, 0.7048, 0.02296, 0.4062, 0.5088, 0.375, 0.5088, 0.3752, 0.5, 0.4061, 0.5, 0.6165, 0.0506, 0.5805, 0.08014, 0.5863, 0.08631, 0.6214, 0.05752, 0.3438, 0.5088, 0.3125, 0.5088, 0.3127, 0.5, 0.3436, 0.5, 0.5503, 0.1169, 0.5284, 0.1579, 0.5361, 0.1614, 0.5575, 0.1214, 0.2812, 0.5088, 0.25, 0.5088, 0.2502, 0.5, 0.2811, 0.5, 0.5146, 0.2034, 0.51, 0.2498, 0.5185, 0.25, 0.523, 0.2048, 0.2188, 0.5088, 0.1875, 0.5088, 0.1877, 0.5, 0.2186, 0.5, 0.5147, 0.2971, 0.5282, 0.3416, 0.5361, 0.3386, 0.523, 0.2952, 0.1562, 0.5088, 0.125, 0.5088, 0.1252, 0.5, 0.1561, 0.5, 0.5506, 0.3835, 0.5801, 0.4195, 0.5863, 0.4137, 0.5575, 0.3786, 0.09375, 0.5088, 0.0625, 0.5088, 0.06266, 0.5, 0.09359, 0.5, 0.6169, 0.4497, 0.6579, 0.4716, 0.6614, 0.4639, 0.6214, 0.4425, 0.75, 0.4815, 0.7048, 0.477, 0.7034, 0.4854, 0.7498, 0.49, 0.0001623, 0.5, 0.03109, 0.5, 0.03125, 0.5088, 0.0, 0.5088, 0.9425, 0.1214, 0.9137, 0.08631, 0.8786, 0.05752, 0.8386, 0.03613, 0.7952, 0.02296, 0.75, 0.01851, 0.7048, 0.02296, 0.6614, 0.03613, 0.6214, 0.05752, 0.5863, 0.08631, 0.5575, 0.1214, 0.5361, 0.1614, 0.523, 0.2048, 0.5185, 0.25, 0.523, 0.2952, 0.5361, 0.3386, 0.5575, 0.3786, 0.5863, 0.4137, 0.6214, 0.4425, 0.6614, 0.4639, 0.7048, 0.477, 0.75, 0.4815, 0.7952, 0.477, 0.8386, 0.4639, 0.8786, 0.4425, 0.8534, 0.4048, 0.8212, 0.422, 0.7863, 0.4326, 0.75, 0.4362, 0.7137, 0.4326, 0.6788, 0.422, 0.6466, 0.4048, 0.6184, 0.3816, 0.5952, 0.3534, 0.578, 0.3212, 0.5674, 0.2863, 0.5638, 0.25, 0.5674, 0.2137, 0.578, 0.1788, 0.5952, 0.1466, 0.6184, 0.1184, 0.6466, 0.0952, 0.6788, 0.07799, 0.7137, 0.0674, 0.75, 0.06382, 0.7863, 0.0674, 0.8212, 0.07799, 0.8534, 0.0952, 0.8816, 0.1184, 0.9048, 0.1466, 1.0, 0.5088, 1.0, 0.7492, 0.9688, 0.7492, 0.9688, 0.5088, 0.03125, 0.5088, 0.03125, 0.7492, 0.0, 0.7492, 0.0, 0.5088, 0.9062, 0.5088, 0.9062, 0.7492, 0.875, 0.7492, 0.875, 0.5088, 0.9688, 0.5088, 0.9688, 0.7492, 0.9375, 0.7492, 0.9375, 0.5088, 0.9375, 0.5088, 0.9375, 0.7492, 0.9062, 0.7492, 0.9062, 0.5088, 0.0625, 0.5088, 0.0625, 0.7492, 0.03125, 0.7492, 0.03125, 0.5088, 0.09375, 0.5088, 0.09375, 0.7492, 0.0625, 0.7492, 0.0625, 0.5088, 0.125, 0.5088, 0.125, 0.7492, 0.09375, 0.7492, 0.09375, 0.5088, 0.1562, 0.5088, 0.1562, 0.7492, 0.125, 0.7492, 0.125, 0.5088, 0.1875, 0.5088, 0.1875, 0.7492, 0.1562, 0.7492, 0.1562, 0.5088, 0.2188, 0.5088, 0.2188, 0.7492, 0.1875, 0.7492, 0.1875, 0.5088, 0.25, 0.5088, 0.25, 0.7492, 0.2188, 0.7492, 0.2188, 0.5088, 0.2812, 0.5088, 0.2812, 0.7492, 0.25, 0.7492, 0.25, 0.5088, 0.3125, 0.5088, 0.3125, 0.7492, 0.2812, 0.7492, 0.2812, 0.5088, 0.3438, 0.5088, 0.3438, 0.7492, 0.3125, 0.7492, 0.3125, 0.5088, 0.375, 0.5088, 0.375, 0.7492, 0.3438, 0.7492, 0.3438, 0.5088, 0.4062, 0.5088, 0.4062, 0.7492, 0.375, 0.7492, 0.375, 0.5088, 0.4375, 0.5088, 0.4375, 0.7492, 0.4062, 0.7492, 0.4062, 0.5088, 0.4688, 0.5088, 0.4688, 0.7492, 0.4375, 0.7492, 0.4375, 0.5088, 0.5, 0.5088, 0.5, 0.7492, 0.4688, 0.7492, 0.4688, 0.5088, 0.5312, 0.5088, 0.5312, 0.7492, 0.5, 0.7492, 0.5, 0.5088, 0.5625, 0.5088, 0.5625, 0.7492, 0.5312, 0.7492, 0.5312, 0.5088, 0.5938, 0.5088, 0.5938, 0.7492, 0.5625, 0.7492, 0.5625, 0.5088, 0.625, 0.5088, 0.625, 0.7492, 0.5938, 0.7492, 0.5938, 0.5088, 0.6562, 0.5088, 0.6562, 0.7492, 0.625, 0.7492, 0.625, 0.5088, 0.6875, 0.5088, 0.6875, 0.7492, 0.6562, 0.7492, 0.6562, 0.5088, 0.7188, 0.5088, 0.7188, 0.7492, 0.6875, 0.7492, 0.6875, 0.5088, 0.75, 0.5088, 0.75, 0.7492, 0.7188, 0.7492, 0.7188, 0.5088, 0.7812, 0.5088, 0.7812, 0.7492, 0.75, 0.7492, 0.75, 0.5088, 0.8125, 0.5088, 0.8125, 0.7492, 0.7812, 0.7492, 0.7812, 0.5088, 0.8438, 0.5088, 0.8438, 0.7492, 0.8125, 0.7492, 0.8125, 0.5088, 0.875, 0.5088, 0.875, 0.7492, 0.8438, 0.7492, 0.8438, 0.5088])
me_cylinder.materials.append(mat_material)
me_cylinder.use_remesh_fix_poles = True
me_cylinder.use_remesh_preserve_attributes = False
me_cylinder.update()
me_cylinder_002 = bpy.data.meshes.new('Cylinder.002')
me_cylinder_002.from_pydata([(-0.1352, -0.7356, -0.9622), (-0.2652, -0.6929, -0.9686), (-0.385, -0.6236, -0.9744), (-0.49, -0.5303, -0.9795), (-0.5761, -0.4167, -0.9838), (-0.6402, -0.287, -0.9869), (-0.6796, -0.1463, -0.9888), (-0.6929, -1.433e-07, -0.9895), (-0.6796, 0.1463, -0.9888), (-0.6402, 0.287, -0.9869), (-0.5761, 0.4167, -0.9838), (-0.49, 0.5303, -0.9795), (-0.385, 0.6236, -0.9744), (-0.2652, 0.6929, -0.9686), (-0.1352, 0.7356, -0.9622), (-0.1463, -0.7356, -0.9556), (-0.287, -0.6929, -0.9556), (-0.4167, -0.6236, -0.9556), (-0.5303, -0.5303, -0.9556), (-0.6236, -0.4167, -0.9556), (-0.6929, -0.287, -0.9556), (-0.7356, -0.1463, -0.9556), (-0.75, -1.396e-07, -0.9556), (-0.7356, 0.1463, -0.9556), (-0.6929, 0.287, -0.9556), (-0.6236, 0.4167, -0.9556), (-0.5303, 0.5303, -0.9556), (-0.4167, 0.6236, -0.9556), (-0.287, 0.6929, -0.9556), (-0.1463, 0.7356, -0.9556), (-6.058e-08, 0.75, -0.9556), (0.0, -0.75, -0.9556), (0.1463, -0.7356, -0.9556), (0.287, -0.6929, -0.9556), (0.4167, -0.6236, -0.9556), (0.5303, -0.5303, -0.9556), (0.6236, -0.4167, -0.9556), (0.6929, -0.287, -0.9556), (0.7356, -0.1463, -0.9556), (0.75, -1.396e-07, -0.9556), (0.7356, 0.1463, -0.9556), (0.6929, 0.287, -0.9556), (0.6236, 0.4167, -0.9556), (0.5303, 0.5303, -0.9556), (0.4167, 0.6236, -0.9556), (0.287, 0.6929, -0.9556), (0.1463, 0.7356, -0.9556), (0.1352, -0.7356, -0.9622), (0.2652, -0.6929, -0.9686), (0.385, -0.6236, -0.9744), (0.49, -0.5303, -0.9795), (0.5761, -0.4167, -0.9838), (0.6402, -0.287, -0.9869), (0.6796, -0.1463, -0.9888), (0.6929, -1.433e-07, -0.9895), (0.6796, 0.1463, -0.9888), (0.6402, 0.287, -0.9869), (0.5761, 0.4167, -0.9838), (0.49, 0.5303, -0.9795), (0.385, 0.6236, -0.9744), (0.2652, 0.6929, -0.9686), (0.1352, 0.7356, -0.9622), (0.1035, -0.7356, -0.9678), (0.2029, -0.6929, -0.9795), (0.2946, -0.6236, -0.9904), (0.375, -0.5303, -0.9998), (0.441, -0.4167, -1.008), (0.49, -0.287, -1.013), (0.5201, -0.1463, -1.017), (0.5303, -1.465e-07, -1.018), (0.5201, 0.1463, -1.017), (0.49, 0.287, -1.013), (0.441, 0.4167, -1.008), (0.375, 0.5303, -0.9998), (0.2946, 0.6236, -0.9904), (0.2029, 0.6929, -0.9795), (0.1035, 0.7356, -0.9678), (0.05599, -0.7356, -0.9715), (0.1098, -0.6929, -0.9869), (0.1595, -0.6236, -1.001), (0.2029, -0.5303, -1.013), (0.2386, -0.4167, -1.024), (0.2652, -0.287, -1.031), (0.2815, -0.1463, -1.036), (0.287, -1.487e-07, -1.037), (0.2815, 0.1463, -1.036), (0.2652, 0.287, -1.031), (0.2386, 0.4167, -1.024), (0.2029, 0.5303, -1.013), (0.1595, 0.6236, -1.001), (0.1098, 0.6929, -0.9869), (0.05599, 0.7356, -0.9715), (0.0, -0.7356, -0.9729), (0.0, -0.6929, -0.9895), (0.0, -0.6236, -1.005), (0.0, -0.5303, -1.018), (0.0, -0.4167, -1.029), (0.0, -0.287, -1.037), (0.0, -0.1463, -1.042), (0.0, -1.494e-07, -1.044), (0.0, 0.1463, -1.042), (0.0, 0.287, -1.037), (0.0, 0.4167, -1.029), (0.0, 0.5303, -1.018), (0.0, 0.7356, -0.9729), (-0.1035, 0.7356, -0.9678), (-0.2029, 0.6929, -0.9795), (-0.2946, 0.6236, -0.9904), (-0.375, 0.5303, -0.9998), (-0.441, 0.4167, -1.008), (-0.49, 0.287, -1.013), (-0.5201, 0.1463, -1.017), (-0.5303, -1.465e-07, -1.018), (-0.5201, -0.1463, -1.017), (-0.49, -0.287, -1.013), (-0.441, -0.4167, -1.008), (-0.375, -0.5303, -0.9998), (-0.2946, -0.6236, -0.9904), (-0.2029, -0.6929, -0.9795), (-0.1035, -0.7356, -0.9678), (-0.05599, 0.7356, -0.9715), (-0.1098, 0.6929, -0.9869), (-0.1595, 0.6236, -1.001), (-0.2029, 0.5303, -1.013), (-0.2386, 0.4167, -1.024), (-0.2652, 0.287, -1.031), (-0.2815, 0.1463, -1.036), (-0.287, -1.487e-07, -1.037), (-0.2815, -0.1463, -1.036), (-0.2652, -0.287, -1.031), (-0.2386, -0.4167, -1.024), (-0.2029, -0.5303, -1.013), (-0.1595, -0.6236, -1.001), (-0.1098, -0.6929, -0.9869), (-0.05599, -0.7356, -0.9715), (1.816e-07, 0.6929, -0.9895), (1.89e-07, 0.6236, -1.005)], [], [(134, 133, 93, 92), (115, 114, 129, 130), (133, 132, 94, 93), (114, 113, 128, 129), (132, 131, 95, 94), (123, 122, 136, 103), (106, 105, 120, 121), (105, 30, 120), (131, 130, 96, 95), (119, 118, 133, 134), (129, 128, 98, 97), (118, 117, 132, 133), (128, 127, 99, 98), (117, 116, 131, 132), (120, 30, 104), (116, 115, 130, 131), (112, 111, 126, 127), (122, 121, 135, 136), (111, 110, 125, 126), (121, 120, 104, 135), (110, 109, 124, 125), (31, 134, 92), (109, 108, 123, 124), (127, 126, 100, 99), (108, 107, 122, 123), (126, 125, 101, 100), (107, 106, 121, 122), (125, 124, 102, 101), (130, 129, 97, 96), (113, 112, 127, 128), (31, 119, 134), (124, 123, 103, 102), (9, 10, 109, 110), (6, 7, 112, 113), (2, 3, 116, 117), (31, 0, 119), (11, 12, 107, 108), (10, 11, 108, 109), (14, 30, 105), (3, 4, 115, 116), (7, 8, 111, 112), (4, 5, 114, 115), (0, 1, 118, 119), (12, 13, 106, 107), (8, 9, 110, 111), (5, 6, 113, 114), (1, 2, 117, 118), (13, 14, 105, 106), (27, 28, 13, 12), (16, 17, 2, 1), (20, 21, 6, 5), (24, 25, 10, 9), (28, 29, 14, 13), (17, 18, 3, 2), (21, 22, 7, 6), (25, 26, 11, 10), (31, 15, 0), (18, 19, 4, 3), (15, 16, 1, 0), (29, 30, 14), (26, 27, 12, 11), (22, 23, 8, 7), (19, 20, 5, 4), (23, 24, 9, 8), (52, 53, 38, 37), (56, 57, 42, 41), (31, 47, 32), (60, 61, 46, 45), (49, 50, 35, 34), (53, 54, 39, 38), (57, 58, 43, 42), (61, 30, 46), (50, 51, 36, 35), (54, 55, 40, 39), (58, 59, 44, 43), (47, 48, 33, 32), (51, 52, 37, 36), (55, 56, 41, 40), (59, 60, 45, 44), (48, 49, 34, 33), (66, 67, 52, 51), (62, 63, 48, 47), (74, 75, 60, 59), (70, 71, 56, 55), (67, 68, 53, 52), (63, 64, 49, 48), (75, 76, 61, 60), (71, 72, 57, 56), (68, 69, 54, 53), (65, 66, 51, 50), (64, 65, 50, 49), (31, 62, 47), (72, 73, 58, 57), (76, 30, 61), (73, 74, 59, 58), (69, 70, 55, 54), (79, 80, 65, 64), (91, 30, 76), (83, 84, 69, 68), (87, 88, 73, 72), (31, 77, 62), (80, 81, 66, 65), (84, 85, 70, 69), (88, 89, 74, 73), (77, 78, 63, 62), (81, 82, 67, 66), (85, 86, 71, 70), (89, 90, 75, 74), (78, 79, 64, 63), (82, 83, 68, 67), (86, 87, 72, 71), (90, 91, 76, 75), (95, 96, 81, 80), (99, 100, 85, 84), (103, 136, 89, 88), (92, 93, 78, 77), (96, 97, 82, 81), (100, 101, 86, 85), (136, 135, 90, 89), (93, 94, 79, 78), (135, 104, 91, 90), (97, 98, 83, 82), (101, 102, 87, 86), (98, 99, 84, 83), (94, 95, 80, 79), (31, 92, 77), (102, 103, 88, 87), (104, 30, 91)])
_uv = me_cylinder_002.uv_layers.new(name='UVMap')
_uv.uv.foreach_set('vector', [0.8125, 0.0625, 0.8125, 0.125, 0.75, 0.125, 0.75, 0.0625, 0.875, 0.3125, 0.875, 0.375, 0.8125, 0.375, 0.8125, 0.3125, 0.8125, 0.125, 0.8125, 0.1875, 0.75, 0.1875, 0.75, 0.125, 0.875, 0.375, 0.875, 0.4375, 0.8125, 0.4375, 0.8125, 0.375, 0.8125, 0.1875, 0.8125, 0.25, 0.75, 0.25, 0.75, 0.1875, 0.8125, 0.75, 0.8125, 0.8125, 0.75, 0.8125, 0.75, 0.75, 0.875, 0.875, 0.875, 0.9375, 0.8125, 0.9375, 0.8125, 0.875, 0.875, 0.9375, 0.8438, 1.0, 0.8125, 0.9375, 0.8125, 0.25, 0.8125, 0.3125, 0.75, 0.3125, 0.75, 0.25, 0.875, 0.0625, 0.875, 0.125, 0.8125, 0.125, 0.8125, 0.0625, 0.8125, 0.375, 0.8125, 0.4375, 0.75, 0.4375, 0.75, 0.375, 0.875, 0.125, 0.875, 0.1875, 0.8125, 0.1875, 0.8125, 0.125, 0.8125, 0.4375, 0.8125, 0.5, 0.75, 0.5, 0.75, 0.4375, 0.875, 0.1875, 0.875, 0.25, 0.8125, 0.25, 0.8125, 0.1875, 0.8125, 0.9375, 0.7812, 1.0, 0.75, 0.9375, 0.875, 0.25, 0.875, 0.3125, 0.8125, 0.3125, 0.8125, 0.25, 0.875, 0.5, 0.875, 0.5625, 0.8125, 0.5625, 0.8125, 0.5, 0.8125, 0.8125, 0.8125, 0.875, 0.75, 0.875, 0.75, 0.8125, 0.875, 0.5625, 0.875, 0.625, 0.8125, 0.625, 0.8125, 0.5625, 0.8125, 0.875, 0.8125, 0.9375, 0.75, 0.9375, 0.75, 0.875, 0.875, 0.625, 0.875, 0.6875, 0.8125, 0.6875, 0.8125, 0.625, 0.7812, 0.0, 0.8125, 0.0625, 0.75, 0.0625, 0.875, 0.6875, 0.875, 0.75, 0.8125, 0.75, 0.8125, 0.6875, 0.8125, 0.5, 0.8125, 0.5625, 0.75, 0.5625, 0.75, 0.5, 0.875, 0.75, 0.875, 0.8125, 0.8125, 0.8125, 0.8125, 0.75, 0.8125, 0.5625, 0.8125, 0.625, 0.75, 0.625, 0.75, 0.5625, 0.875, 0.8125, 0.875, 0.875, 0.8125, 0.875, 0.8125, 0.8125, 0.8125, 0.625, 0.8125, 0.6875, 0.75, 0.6875, 0.75, 0.625, 0.8125, 0.3125, 0.8125, 0.375, 0.75, 0.375, 0.75, 0.3125, 0.875, 0.4375, 0.875, 0.5, 0.8125, 0.5, 0.8125, 0.4375, 0.8438, 0.0, 0.875, 0.0625, 0.8125, 0.0625, 0.8125, 0.6875, 0.8125, 0.75, 0.75, 0.75, 0.75, 0.6875, 0.9375, 0.625, 0.9375, 0.6875, 0.875, 0.6875, 0.875, 0.625, 0.9375, 0.4375, 0.9375, 0.5, 0.875, 0.5, 0.875, 0.4375, 0.9375, 0.1875, 0.9375, 0.25, 0.875, 0.25, 0.875, 0.1875, 0.9062, 0.0, 0.9375, 0.0625, 0.875, 0.0625, 0.9375, 0.75, 0.9375, 0.8125, 0.875, 0.8125, 0.875, 0.75, 0.9375, 0.6875, 0.9375, 0.75, 0.875, 0.75, 0.875, 0.6875, 0.9375, 0.9375, 0.9062, 1.0, 0.875, 0.9375, 0.9375, 0.25, 0.9375, 0.3125, 0.875, 0.3125, 0.875, 0.25, 0.9375, 0.5, 0.9375, 0.5625, 0.875, 0.5625, 0.875, 0.5, 0.9375, 0.3125, 0.9375, 0.375, 0.875, 0.375, 0.875, 0.3125, 0.9375, 0.0625, 0.9375, 0.125, 0.875, 0.125, 0.875, 0.0625, 0.9375, 0.8125, 0.9375, 0.875, 0.875, 0.875, 0.875, 0.8125, 0.9375, 0.5625, 0.9375, 0.625, 0.875, 0.625, 0.875, 0.5625, 0.9375, 0.375, 0.9375, 0.4375, 0.875, 0.4375, 0.875, 0.375, 0.9375, 0.125, 0.9375, 0.1875, 0.875, 0.1875, 0.875, 0.125, 0.9375, 0.875, 0.9375, 0.9375, 0.875, 0.9375, 0.875, 0.875, 1.0, 0.8125, 1.0, 0.875, 0.9375, 0.875, 0.9375, 0.8125, 1.0, 0.125, 1.0, 0.1875, 0.9375, 0.1875, 0.9375, 0.125, 1.0, 0.375, 1.0, 0.4375, 0.9375, 0.4375, 0.9375, 0.375, 1.0, 0.625, 1.0, 0.6875, 0.9375, 0.6875, 0.9375, 0.625, 1.0, 0.875, 1.0, 0.9375, 0.9375, 0.9375, 0.9375, 0.875, 1.0, 0.1875, 1.0, 0.25, 0.9375, 0.25, 0.9375, 0.1875, 1.0, 0.4375, 1.0, 0.5, 0.9375, 0.5, 0.9375, 0.4375, 1.0, 0.6875, 1.0, 0.75, 0.9375, 0.75, 0.9375, 0.6875, 0.9688, 0.0, 1.0, 0.0625, 0.9375, 0.0625, 1.0, 0.25, 1.0, 0.3125, 0.9375, 0.3125, 0.9375, 0.25, 1.0, 0.0625, 1.0, 0.125, 0.9375, 0.125, 0.9375, 0.0625, 1.0, 0.9375, 0.9688, 1.0, 0.9375, 0.9375, 1.0, 0.75, 1.0, 0.8125, 0.9375, 0.8125, 0.9375, 0.75, 1.0, 0.5, 1.0, 0.5625, 0.9375, 0.5625, 0.9375, 0.5, 1.0, 0.3125, 1.0, 0.375, 0.9375, 0.375, 0.9375, 0.3125, 1.0, 0.5625, 1.0, 0.625, 0.9375, 0.625, 0.9375, 0.5625, 0.5625, 0.375, 0.5625, 0.4375, 0.5, 0.4375, 0.5, 0.375, 0.5625, 0.625, 0.5625, 0.6875, 0.5, 0.6875, 0.5, 0.625, 0.5312, 0.0, 0.5625, 0.0625, 0.5, 0.0625, 0.5625, 0.875, 0.5625, 0.9375, 0.5, 0.9375, 0.5, 0.875, 0.5625, 0.1875, 0.5625, 0.25, 0.5, 0.25, 0.5, 0.1875, 0.5625, 0.4375, 0.5625, 0.5, 0.5, 0.5, 0.5, 0.4375, 0.5625, 0.6875, 0.5625, 0.75, 0.5, 0.75, 0.5, 0.6875, 0.5625, 0.9375, 0.5312, 1.0, 0.5, 0.9375, 0.5625, 0.25, 0.5625, 0.3125, 0.5, 0.3125, 0.5, 0.25, 0.5625, 0.5, 0.5625, 0.5625, 0.5, 0.5625, 0.5, 0.5, 0.5625, 0.75, 0.5625, 0.8125, 0.5, 0.8125, 0.5, 0.75, 0.5625, 0.0625, 0.5625, 0.125, 0.5, 0.125, 0.5, 0.0625, 0.5625, 0.3125, 0.5625, 0.375, 0.5, 0.375, 0.5, 0.3125, 0.5625, 0.5625, 0.5625, 0.625, 0.5, 0.625, 0.5, 0.5625, 0.5625, 0.8125, 0.5625, 0.875, 0.5, 0.875, 0.5, 0.8125, 0.5625, 0.125, 0.5625, 0.1875, 0.5, 0.1875, 0.5, 0.125, 0.625, 0.3125, 0.625, 0.375, 0.5625, 0.375, 0.5625, 0.3125, 0.625, 0.0625, 0.625, 0.125, 0.5625, 0.125, 0.5625, 0.0625, 0.625, 0.8125, 0.625, 0.875, 0.5625, 0.875, 0.5625, 0.8125, 0.625, 0.5625, 0.625, 0.625, 0.5625, 0.625, 0.5625, 0.5625, 0.625, 0.375, 0.625, 0.4375, 0.5625, 0.4375, 0.5625, 0.375, 0.625, 0.125, 0.625, 0.1875, 0.5625, 0.1875, 0.5625, 0.125, 0.625, 0.875, 0.625, 0.9375, 0.5625, 0.9375, 0.5625, 0.875, 0.625, 0.625, 0.625, 0.6875, 0.5625, 0.6875, 0.5625, 0.625, 0.625, 0.4375, 0.625, 0.5, 0.5625, 0.5, 0.5625, 0.4375, 0.625, 0.25, 0.625, 0.3125, 0.5625, 0.3125, 0.5625, 0.25, 0.625, 0.1875, 0.625, 0.25, 0.5625, 0.25, 0.5625, 0.1875, 0.5937, 0.0, 0.625, 0.0625, 0.5625, 0.0625, 0.625, 0.6875, 0.625, 0.75, 0.5625, 0.75, 0.5625, 0.6875, 0.625, 0.9375, 0.5937, 1.0, 0.5625, 0.9375, 0.625, 0.75, 0.625, 0.8125, 0.5625, 0.8125, 0.5625, 0.75, 0.625, 0.5, 0.625, 0.5625, 0.5625, 0.5625, 0.5625, 0.5, 0.6875, 0.1875, 0.6875, 0.25, 0.625, 0.25, 0.625, 0.1875, 0.6875, 0.9375, 0.6562, 1.0, 0.625, 0.9375, 0.6875, 0.4375, 0.6875, 0.5, 0.625, 0.5, 0.625, 0.4375, 0.6875, 0.6875, 0.6875, 0.75, 0.625, 0.75, 0.625, 0.6875, 0.6562, 0.0, 0.6875, 0.0625, 0.625, 0.0625, 0.6875, 0.25, 0.6875, 0.3125, 0.625, 0.3125, 0.625, 0.25, 0.6875, 0.5, 0.6875, 0.5625, 0.625, 0.5625, 0.625, 0.5, 0.6875, 0.75, 0.6875, 0.8125, 0.625, 0.8125, 0.625, 0.75, 0.6875, 0.0625, 0.6875, 0.125, 0.625, 0.125, 0.625, 0.0625, 0.6875, 0.3125, 0.6875, 0.375, 0.625, 0.375, 0.625, 0.3125, 0.6875, 0.5625, 0.6875, 0.625, 0.625, 0.625, 0.625, 0.5625, 0.6875, 0.8125, 0.6875, 0.875, 0.625, 0.875, 0.625, 0.8125, 0.6875, 0.125, 0.6875, 0.1875, 0.625, 0.1875, 0.625, 0.125, 0.6875, 0.375, 0.6875, 0.4375, 0.625, 0.4375, 0.625, 0.375, 0.6875, 0.625, 0.6875, 0.6875, 0.625, 0.6875, 0.625, 0.625, 0.6875, 0.875, 0.6875, 0.9375, 0.625, 0.9375, 0.625, 0.875, 0.75, 0.25, 0.75, 0.3125, 0.6875, 0.3125, 0.6875, 0.25, 0.75, 0.5, 0.75, 0.5625, 0.6875, 0.5625, 0.6875, 0.5, 0.75, 0.75, 0.75, 0.8125, 0.6875, 0.8125, 0.6875, 0.75, 0.75, 0.0625, 0.75, 0.125, 0.6875, 0.125, 0.6875, 0.0625, 0.75, 0.3125, 0.75, 0.375, 0.6875, 0.375, 0.6875, 0.3125, 0.75, 0.5625, 0.75, 0.625, 0.6875, 0.625, 0.6875, 0.5625, 0.75, 0.8125, 0.75, 0.875, 0.6875, 0.875, 0.6875, 0.8125, 0.75, 0.125, 0.75, 0.1875, 0.6875, 0.1875, 0.6875, 0.125, 0.75, 0.875, 0.75, 0.9375, 0.6875, 0.9375, 0.6875, 0.875, 0.75, 0.375, 0.75, 0.4375, 0.6875, 0.4375, 0.6875, 0.375, 0.75, 0.625, 0.75, 0.6875, 0.6875, 0.6875, 0.6875, 0.625, 0.75, 0.4375, 0.75, 0.5, 0.6875, 0.5, 0.6875, 0.4375, 0.75, 0.1875, 0.75, 0.25, 0.6875, 0.25, 0.6875, 0.1875, 0.7188, 0.0, 0.75, 0.0625, 0.6875, 0.0625, 0.75, 0.6875, 0.75, 0.75, 0.6875, 0.75, 0.6875, 0.6875, 0.75, 0.9375, 0.7188, 1.0, 0.6875, 0.9375])
me_cylinder_002.use_remesh_fix_poles = True
me_cylinder_002.use_remesh_preserve_attributes = False
me_cylinder_002.update()
me_cylinder_003 = bpy.data.meshes.new('Cylinder.003')
me_cylinder_003.from_pydata([(0.0, 0.75, -0.1033), (0.1463, 0.7356, -0.1033), (0.287, 0.6929, -0.1033), (0.4167, 0.6236, -0.1033), (0.5303, 0.5303, -0.1033), (0.6236, 0.4167, -0.1033), (0.6929, 0.287, -0.1033), (0.7356, 0.1463, -0.1033), (0.75, -1.967e-08, -0.1033), (0.7356, -0.1463, -0.1033), (0.6929, -0.287, -0.1033), (0.6236, -0.4167, -0.1033), (0.5303, -0.5303, -0.1033), (0.4167, -0.6236, -0.1033), (0.287, -0.6929, -0.1033), (0.1463, -0.7356, -0.1033), (-6.557e-08, -0.75, -0.1033), (-0.1463, -0.7356, -0.1033), (-0.287, -0.6929, -0.1033), (-0.4167, -0.6236, -0.1033), (-0.5303, -0.5303, -0.1033), (-0.6236, -0.4167, -0.1033), (-0.6929, -0.287, -0.1033), (-0.7356, -0.1463, -0.1033), (-0.75, 2.206e-08, -0.1033), (-0.7356, 0.1463, -0.1033), (-0.6929, 0.287, -0.1033), (-0.6236, 0.4167, -0.1033), (-0.5303, 0.5303, -0.1033), (-0.4167, 0.6236, -0.1033), (-0.287, 0.6929, -0.1033), (-0.1463, 0.7356, -0.1033), (0.287, -0.6929, -0.857), (0.287, 0.6929, -0.857), (0.5303, 0.5303, -0.857), (0.4167, 0.6236, -0.857), (0.1463, -0.7356, -0.857), (0.5303, -0.5303, -0.857), (0.6236, -0.4167, -0.857), (0.6929, -0.287, -0.857), (-6.557e-08, -0.75, -0.857), (-0.1463, -0.7356, -0.857), (-0.5303, -0.5303, -0.857), (-0.4167, -0.6236, -0.857), (-0.287, -0.6929, -0.857), (-0.6929, 0.287, -0.857), (-0.5303, 0.5303, -0.857), (-0.6236, 0.4167, -0.857), (-0.6236, -0.4167, -0.857), (0.0, 0.75, -0.857), (0.1463, 0.7356, -0.857), (0.4167, -0.6236, -0.857), (0.6929, 0.287, -0.857), (0.6236, 0.4167, -0.857), (0.75, -1.967e-08, -0.857), (0.7356, -0.1463, -0.857), (0.7356, 0.1463, -0.857), (-0.6929, -0.287, -0.857), (-0.7356, -0.1463, -0.857), (-0.75, 2.206e-08, -0.857), (-0.7356, 0.1463, -0.857), (-0.287, 0.6929, -0.857), (-0.1463, 0.7356, -0.857), (-0.4167, 0.6236, -0.857)], [], [(40, 16, 15, 36), (32, 14, 13, 51), (56, 7, 6, 52), (5, 4, 34, 53), (33, 2, 1, 50), (34, 4, 3, 35), (55, 9, 8, 54), (52, 6, 5, 53), (58, 23, 22, 57), (54, 8, 7, 56), (41, 17, 16, 40), (10, 9, 55, 39), (13, 12, 37, 51), (38, 11, 10, 39), (35, 3, 2, 33), (37, 12, 11, 38), (18, 17, 41, 44), (48, 21, 20, 42), (47, 27, 26, 45), (43, 19, 18, 44), (42, 20, 19, 43), (49, 0, 31, 62), (59, 24, 23, 58), (60, 25, 24, 59), (62, 31, 30, 61), (63, 29, 28, 46), (45, 26, 25, 60), (57, 22, 21, 48), (46, 28, 27, 47), (61, 30, 29, 63), (50, 1, 0, 49), (15, 14, 32, 36)])
_uv = me_cylinder_003.uv_layers.new(name='UVMap')
_uv.uv.foreach_set('vector', [0.5, 0.5184, 0.5, 1.0, 0.5312, 1.0, 0.5312, 0.5184, 0.5625, 0.5184, 0.5625, 1.0, 0.5938, 1.0, 0.5938, 0.5184, 0.7812, 0.5184, 0.7812, 1.0, 0.8125, 1.0, 0.8125, 0.5184, 0.8438, 1.0, 0.875, 1.0, 0.875, 0.5184, 0.8438, 0.5184, 0.9375, 0.5184, 0.9375, 1.0, 0.9688, 1.0, 0.9688, 0.5184, 0.875, 0.5184, 0.875, 1.0, 0.9062, 1.0, 0.9062, 0.5184, 0.7188, 0.5184, 0.7188, 1.0, 0.75, 1.0, 0.75, 0.5184, 0.8125, 0.5184, 0.8125, 1.0, 0.8438, 1.0, 0.8438, 0.5184, 0.2813, 0.5184, 0.2812, 1.0, 0.3125, 1.0, 0.3125, 0.5184, 0.75, 0.5184, 0.75, 1.0, 0.7812, 1.0, 0.7812, 0.5184, 0.4688, 0.5184, 0.4688, 1.0, 0.5, 1.0, 0.5, 0.5184, 0.6875, 1.0, 0.7188, 1.0, 0.7188, 0.5184, 0.6875, 0.5184, 0.5938, 1.0, 0.625, 1.0, 0.625, 0.5184, 0.5938, 0.5184, 0.6562, 0.5184, 0.6562, 1.0, 0.6875, 1.0, 0.6875, 0.5184, 0.9063, 0.5184, 0.9062, 1.0, 0.9375, 1.0, 0.9375, 0.5184, 0.625, 0.5184, 0.625, 1.0, 0.6562, 1.0, 0.6562, 0.5184, 0.4375, 1.0, 0.4688, 1.0, 0.4688, 0.5184, 0.4375, 0.5184, 0.3438, 0.5184, 0.3438, 1.0, 0.375, 1.0, 0.375, 0.5184, 0.1563, 0.5184, 0.1562, 1.0, 0.1875, 1.0, 0.1875, 0.5184, 0.4063, 0.5184, 0.4062, 1.0, 0.4375, 1.0, 0.4375, 0.5184, 0.375, 0.5184, 0.375, 1.0, 0.4062, 1.0, 0.4062, 0.5184, 0.0, 0.5184, 0.0, 1.0, 0.03125, 1.0, 0.03125, 0.5184, 0.25, 0.5184, 0.25, 1.0, 0.2812, 1.0, 0.2812, 0.5184, 0.2188, 0.5184, 0.2188, 1.0, 0.25, 1.0, 0.25, 0.5184, 0.03125, 0.5184, 0.03125, 1.0, 0.0625, 1.0, 0.0625, 0.5184, 0.09375, 0.5184, 0.09375, 1.0, 0.125, 1.0, 0.125, 0.5184, 0.1875, 0.5184, 0.1875, 1.0, 0.2188, 1.0, 0.2188, 0.5184, 0.3125, 0.5184, 0.3125, 1.0, 0.3438, 1.0, 0.3438, 0.5184, 0.125, 0.5184, 0.125, 1.0, 0.1562, 1.0, 0.1562, 0.5184, 0.0625, 0.5184, 0.0625, 1.0, 0.09375, 1.0, 0.09375, 0.5184, 0.9688, 0.5184, 0.9688, 1.0, 1.0, 1.0, 1.0, 0.5184, 0.5312, 1.0, 0.5625, 1.0, 0.5625, 0.5184, 0.5312, 0.5184])
me_cylinder_003.materials.append(None)
me_cylinder_003.use_remesh_fix_poles = True
me_cylinder_003.use_remesh_preserve_attributes = False
me_cylinder_003.update()
me_cylinder_004 = bpy.data.meshes.new('Cylinder.004')
me_cylinder_004.from_pydata([(0.4642, 1.009, -0.8), (0.4642, 1.009, 0.8), (0.6167, 0.9978, -0.8), (0.6167, 0.9978, 0.8), (0.7985, 0.8485, -0.8), (0.7985, 0.8485, 0.8), (0.9478, 0.6667, -0.8), (0.9478, 0.6667, 0.8), (1.059, 0.4592, -0.8), (1.059, 0.4592, 0.8), (1.127, 0.2341, -0.8), (1.127, 0.2341, 0.8), (1.15, 0.0, -0.8), (1.15, 0.0, 0.8), (0.3518, 0.9701, -1.0), (0.3518, 0.9701, 1.0), (0.5333, 0.873, -1.0), (0.5333, 0.873, 1.0), (0.6925, 0.7425, -1.0), (0.6925, 0.7425, 1.0), (0.823, 0.5833, -1.0), (0.823, 0.5833, 1.0), (0.9201, 0.4018, -1.0), (0.9201, 0.4018, 1.0), (0.9798, 0.2048, -1.0), (0.9798, 0.2048, 1.0), (1.0, 0.0, -1.0), (1.0, 0.0, 1.0), (1.207, 0.0, -0.2), (1.207, 0.1414, -0.1414), (1.207, 0.2, 0.0), (1.207, 0.1414, 0.1414), (1.207, 0.0, 0.2), (0.4642, 1.009, 4.371e-09), (0.6167, 0.9978, 0.0), (0.7985, 0.8485, 0.0), (0.9478, 0.6667, 0.0), (1.059, 0.4592, 0.0), (1.132, 0.3141, -1.452e-08), (0.3518, 0.9701, 0.0), (0.5333, 0.873, 0.0), (0.6925, 0.7425, 0.0), (0.823, 0.5833, 0.0), (0.9201, 0.4018, 0.0), (0.9798, 0.2048, 0.0), (1.0, 0.0, 0.0), (0.4642, 1.009, 0.4), (0.6167, 0.9978, 0.4), (0.7985, 0.8485, 0.4), (0.9478, 0.6667, 0.4), (1.059, 0.4592, 0.4), (1.127, 0.2341, 0.4), (1.15, 0.0, 0.4), (0.3518, 0.9701, 0.5), (0.5333, 0.873, 0.5), (0.6925, 0.7425, 0.5), (0.823, 0.5833, 0.5), (0.9201, 0.4018, 0.5), (0.9798, 0.2048, 0.5), (1.0, 0.0, 0.5), (0.4642, 1.009, -0.4), (0.6167, 0.9978, -0.4), (0.7985, 0.8485, -0.4), (0.9478, 0.6667, -0.4), (1.059, 0.4592, -0.4), (1.127, 0.2341, -0.4), (1.15, 0.0, -0.4), (0.3518, 0.9701, -0.5), (0.5333, 0.873, -0.5), (0.6925, 0.7425, -0.5), (0.823, 0.5833, -0.5), (0.9201, 0.4018, -0.5), (0.9798, 0.2048, -0.5), (1.0, 0.0, -0.5), (-0.4642, 1.009, -0.8), (-0.4642, 1.009, 0.8), (-0.6167, 0.9978, -0.8), (-0.6167, 0.9978, 0.8), (-0.7985, 0.8485, -0.8), (-0.7985, 0.8485, 0.8), (-0.9478, 0.6667, -0.8), (-0.9478, 0.6667, 0.8), (-1.059, 0.4592, -0.8), (-1.059, 0.4592, 0.8), (-1.127, 0.2341, -0.8), (-1.127, 0.2341, 0.8), (-1.15, 0.0, -0.8), (-1.15, 0.0, 0.8), (-0.3518, 0.9701, -1.0), (-0.3518, 0.9701, 1.0), (-0.5333, 0.873, -1.0), (-0.5333, 0.873, 1.0), (-0.6925, 0.7425, -1.0), (-0.6925, 0.7425, 1.0), (-0.823, 0.5833, -1.0), (-0.823, 0.5833, 1.0), (-0.9201, 0.4018, -1.0), (-0.9201, 0.4018, 1.0), (-0.9798, 0.2048, -1.0), (-0.9798, 0.2048, 1.0), (-1.0, 0.0, -1.0), (-1.0, 0.0, 1.0), (-1.207, 0.0, -0.2), (-1.207, 0.1414, -0.1414), (-1.207, 0.2, 0.0), (-1.207, 0.1414, 0.1414), (-1.207, 0.0, 0.2), (-0.4642, 1.009, 4.371e-09), (-0.6167, 0.9978, 0.0), (-0.7985, 0.8485, 0.0), (-0.9478, 0.6667, 0.0), (-1.059, 0.4592, 0.0), (-1.132, 0.3141, -1.452e-08), (-0.3518, 0.9701, 0.0), (-0.5333, 0.873, 0.0), (-0.6925, 0.7425, 0.0), (-0.823, 0.5833, 0.0), (-0.9201, 0.4018, 0.0), (-0.9798, 0.2048, 0.0), (-1.0, 0.0, 0.0), (-0.4642, 1.009, 0.4), (-0.6167, 0.9978, 0.4), (-0.7985, 0.8485, 0.4), (-0.9478, 0.6667, 0.4), (-1.059, 0.4592, 0.4), (-1.127, 0.2341, 0.4), (-1.15, 0.0, 0.4), (-0.3518, 0.9701, 0.5), (-0.5333, 0.873, 0.5), (-0.6925, 0.7425, 0.5), (-0.823, 0.5833, 0.5), (-0.9201, 0.4018, 0.5), (-0.9798, 0.2048, 0.5), (-1.0, 0.0, 0.5), (-0.4642, 1.009, -0.4), (-0.6167, 0.9978, -0.4), (-0.7985, 0.8485, -0.4), (-0.9478, 0.6667, -0.4), (-1.059, 0.4592, -0.4), (-1.127, 0.2341, -0.4), (-1.15, 0.0, -0.4), (-0.3518, 0.9701, -0.5), (-0.5333, 0.873, -0.5), (-0.6925, 0.7425, -0.5), (-0.823, 0.5833, -0.5), (-0.9201, 0.4018, -0.5), (-0.9798, 0.2048, -0.5), (-1.0, 0.0, -0.5), (0.4642, -1.009, -0.8), (0.4642, -1.009, 0.8), (0.6167, -0.9978, -0.8), (0.6167, -0.9978, 0.8), (0.7985, -0.8485, -0.8), (0.7985, -0.8485, 0.8), (0.9478, -0.6667, -0.8), (0.9478, -0.6667, 0.8), (1.059, -0.4592, -0.8), (1.059, -0.4592, 0.8), (1.127, -0.2341, -0.8), (1.127, -0.2341, 0.8), (0.3518, -0.9701, -1.0), (0.3518, -0.9701, 1.0), (0.5333, -0.873, -1.0), (0.5333, -0.873, 1.0), (0.6925, -0.7425, -1.0), (0.6925, -0.7425, 1.0), (0.823, -0.5833, -1.0), (0.823, -0.5833, 1.0), (0.9201, -0.4018, -1.0), (0.9201, -0.4018, 1.0), (0.9798, -0.2048, -1.0), (0.9798, -0.2048, 1.0), (1.207, -0.1414, -0.1414), (1.207, -0.2, 0.0), (1.207, -0.1414, 0.1414), (0.4642, -1.009, 4.371e-09), (0.6167, -0.9978, 0.0), (0.7985, -0.8485, 0.0), (0.9478, -0.6667, 0.0), (1.059, -0.4592, 0.0), (1.132, -0.3141, -1.452e-08), (0.3518, -0.9701, 0.0), (0.5333, -0.873, 0.0), (0.6925, -0.7425, 0.0), (0.823, -0.5833, 0.0), (0.9201, -0.4018, 0.0), (0.9798, -0.2048, 0.0), (0.4642, -1.009, 0.4), (0.6167, -0.9978, 0.4), (0.7985, -0.8485, 0.4), (0.9478, -0.6667, 0.4), (1.059, -0.4592, 0.4), (1.127, -0.2341, 0.4), (0.3518, -0.9701, 0.5), (0.5333, -0.873, 0.5), (0.6925, -0.7425, 0.5), (0.823, -0.5833, 0.5), (0.9201, -0.4018, 0.5), (0.9798, -0.2048, 0.5), (0.4642, -1.009, -0.4), (0.6167, -0.9978, -0.4), (0.7985, -0.8485, -0.4), (0.9478, -0.6667, -0.4), (1.059, -0.4592, -0.4), (1.127, -0.2341, -0.4), (0.3518, -0.9701, -0.5), (0.5333, -0.873, -0.5), (0.6925, -0.7425, -0.5), (0.823, -0.5833, -0.5), (0.9201, -0.4018, -0.5), (0.9798, -0.2048, -0.5), (-0.4642, -1.009, -0.8), (-0.4642, -1.009, 0.8), (-0.6167, -0.9978, -0.8), (-0.6167, -0.9978, 0.8), (-0.7985, -0.8485, -0.8), (-0.7985, -0.8485, 0.8), (-0.9478, -0.6667, -0.8), (-0.9478, -0.6667, 0.8), (-1.059, -0.4592, -0.8), (-1.059, -0.4592, 0.8), (-1.127, -0.2341, -0.8), (-1.127, -0.2341, 0.8), (-0.3518, -0.9701, -1.0), (-0.3518, -0.9701, 1.0), (-0.5333, -0.873, -1.0), (-0.5333, -0.873, 1.0), (-0.6925, -0.7425, -1.0), (-0.6925, -0.7425, 1.0), (-0.823, -0.5833, -1.0), (-0.823, -0.5833, 1.0), (-0.9201, -0.4018, -1.0), (-0.9201, -0.4018, 1.0), (-0.9798, -0.2048, -1.0), (-0.9798, -0.2048, 1.0), (-1.207, -0.1414, -0.1414), (-1.207, -0.2, 0.0), (-1.207, -0.1414, 0.1414), (-0.4642, -1.009, 4.371e-09), (-0.6167, -0.9978, 0.0), (-0.7985, -0.8485, 0.0), (-0.9478, -0.6667, 0.0), (-1.059, -0.4592, 0.0), (-1.132, -0.3141, -1.452e-08), (-0.3518, -0.9701, 0.0), (-0.5333, -0.873, 0.0), (-0.6925, -0.7425, 0.0), (-0.823, -0.5833, 0.0), (-0.9201, -0.4018, 0.0), (-0.9798, -0.2048, 0.0), (-0.4642, -1.009, 0.4), (-0.6167, -0.9978, 0.4), (-0.7985, -0.8485, 0.4), (-0.9478, -0.6667, 0.4), (-1.059, -0.4592, 0.4), (-1.127, -0.2341, 0.4), (-0.3518, -0.9701, 0.5), (-0.5333, -0.873, 0.5), (-0.6925, -0.7425, 0.5), (-0.823, -0.5833, 0.5), (-0.9201, -0.4018, 0.5), (-0.9798, -0.2048, 0.5), (-0.4642, -1.009, -0.4), (-0.6167, -0.9978, -0.4), (-0.7985, -0.8485, -0.4), (-0.9478, -0.6667, -0.4), (-1.059, -0.4592, -0.4), (-1.127, -0.2341, -0.4), (-0.3518, -0.9701, -0.5), (-0.5333, -0.873, -0.5), (-0.6925, -0.7425, -0.5), (-0.823, -0.5833, -0.5), (-0.9201, -0.4018, -0.5), (-0.9798, -0.2048, -0.5)], [], [(46, 1, 3, 47), (47, 3, 5, 48), (48, 5, 7, 49), (49, 7, 9, 50), (50, 9, 11, 51), (51, 11, 13, 52), (53, 54, 17, 15), (54, 55, 19, 17), (55, 56, 21, 19), (56, 57, 23, 21), (57, 58, 25, 23), (58, 59, 27, 25), (2, 16, 14, 0), (1, 15, 17, 3), (4, 18, 16, 2), (3, 17, 19, 5), (6, 20, 18, 4), (5, 19, 21, 7), (8, 22, 20, 6), (7, 21, 23, 9), (10, 24, 22, 8), (9, 23, 25, 11), (12, 26, 24, 10), (11, 25, 27, 13), (46, 53, 15, 1), (60, 67, 39, 33), (72, 73, 45, 44), (71, 72, 44, 43), (70, 71, 43, 42), (69, 70, 42, 41), (68, 69, 41, 40), (67, 68, 40, 39), (64, 37, 38, 65), (63, 36, 37, 64), (62, 35, 36, 63), (61, 34, 35, 62), (60, 33, 34, 61), (33, 39, 53, 46), (44, 45, 59, 58), (43, 44, 58, 57), (42, 43, 57, 56), (41, 42, 56, 55), (40, 41, 55, 54), (39, 40, 54, 53), (37, 50, 51, 38), (36, 49, 50, 37), (35, 48, 49, 36), (34, 47, 48, 35), (33, 46, 47, 34), (0, 60, 61, 2), (2, 61, 62, 4), (4, 62, 63, 6), (6, 63, 64, 8), (8, 64, 65, 10), (10, 65, 66, 12), (14, 16, 68, 67), (16, 18, 69, 68), (18, 20, 70, 69), (20, 22, 71, 70), (22, 24, 72, 71), (24, 26, 73, 72), (0, 14, 67, 60), (30, 38, 51, 52, 32, 31), (29, 28, 66, 65, 38, 30), (120, 121, 77, 75), (121, 122, 79, 77), (122, 123, 81, 79), (123, 124, 83, 81), (124, 125, 85, 83), (125, 126, 87, 85), (127, 89, 91, 128), (128, 91, 93, 129), (129, 93, 95, 130), (130, 95, 97, 131), (131, 97, 99, 132), (132, 99, 101, 133), (76, 74, 88, 90), (75, 77, 91, 89), (78, 76, 90, 92), (77, 79, 93, 91), (80, 78, 92, 94), (79, 81, 95, 93), (82, 80, 94, 96), (81, 83, 97, 95), (84, 82, 96, 98), (83, 85, 99, 97), (86, 84, 98, 100), (85, 87, 101, 99), (120, 75, 89, 127), (134, 107, 113, 141), (146, 118, 119, 147), (145, 117, 118, 146), (144, 116, 117, 145), (143, 115, 116, 144), (142, 114, 115, 143), (141, 113, 114, 142), (138, 139, 112, 111), (137, 138, 111, 110), (136, 137, 110, 109), (135, 136, 109, 108), (134, 135, 108, 107), (107, 120, 127, 113), (118, 132, 133, 119), (117, 131, 132, 118), (116, 130, 131, 117), (115, 129, 130, 116), (114, 128, 129, 115), (113, 127, 128, 114), (111, 112, 125, 124), (110, 111, 124, 123), (109, 110, 123, 122), (108, 109, 122, 121), (107, 108, 121, 120), (74, 76, 135, 134), (76, 78, 136, 135), (78, 80, 137, 136), (80, 82, 138, 137), (82, 84, 139, 138), (84, 86, 140, 139), (88, 141, 142, 90), (90, 142, 143, 92), (92, 143, 144, 94), (94, 144, 145, 96), (96, 145, 146, 98), (98, 146, 147, 100), (74, 134, 141, 88), (104, 105, 106, 126, 125, 112), (103, 104, 112, 139, 140, 102), (187, 188, 151, 149), (188, 189, 153, 151), (189, 190, 155, 153), (190, 191, 157, 155), (191, 192, 159, 157), (192, 52, 13, 159), (193, 161, 163, 194), (194, 163, 165, 195), (195, 165, 167, 196), (196, 167, 169, 197), (197, 169, 171, 198), (198, 171, 27, 59), (150, 148, 160, 162), (149, 151, 163, 161), (152, 150, 162, 164), (151, 153, 165, 163), (154, 152, 164, 166), (153, 155, 167, 165), (156, 154, 166, 168), (155, 157, 169, 167), (158, 156, 168, 170), (157, 159, 171, 169), (12, 158, 170, 26), (159, 13, 27, 171), (187, 149, 161, 193), (199, 175, 181, 205), (210, 186, 45, 73), (209, 185, 186, 210), (208, 184, 185, 209), (207, 183, 184, 208), (206, 182, 183, 207), (205, 181, 182, 206), (203, 204, 180, 179), (202, 203, 179, 178), (201, 202, 178, 177), (200, 201, 177, 176), (199, 200, 176, 175), (175, 187, 193, 181), (186, 198, 59, 45), (185, 197, 198, 186), (184, 196, 197, 185), (183, 195, 196, 184), (182, 194, 195, 183), (181, 193, 194, 182), (179, 180, 192, 191), (178, 179, 191, 190), (177, 178, 190, 189), (176, 177, 189, 188), (175, 176, 188, 187), (148, 150, 200, 199), (150, 152, 201, 200), (152, 154, 202, 201), (154, 156, 203, 202), (156, 158, 204, 203), (158, 12, 66, 204), (160, 205, 206, 162), (162, 206, 207, 164), (164, 207, 208, 166), (166, 208, 209, 168), (168, 209, 210, 170), (170, 210, 73, 26), (148, 199, 205, 160), (173, 174, 32, 52, 192, 180), (172, 173, 180, 204, 66, 28), (250, 212, 214, 251), (251, 214, 216, 252), (252, 216, 218, 253), (253, 218, 220, 254), (254, 220, 222, 255), (255, 222, 87, 126), (256, 257, 226, 224), (257, 258, 228, 226), (258, 259, 230, 228), (259, 260, 232, 230), (260, 261, 234, 232), (261, 133, 101, 234), (213, 225, 223, 211), (212, 224, 226, 214), (215, 227, 225, 213), (214, 226, 228, 216), (217, 229, 227, 215), (216, 228, 230, 218), (219, 231, 229, 217), (218, 230, 232, 220), (221, 233, 231, 219), (220, 232, 234, 222), (86, 100, 233, 221), (222, 234, 101, 87), (250, 256, 224, 212), (262, 268, 244, 238), (273, 147, 119, 249), (272, 273, 249, 248), (271, 272, 248, 247), (270, 271, 247, 246), (269, 270, 246, 245), (268, 269, 245, 244), (266, 242, 243, 267), (265, 241, 242, 266), (264, 240, 241, 265), (263, 239, 240, 264), (262, 238, 239, 263), (238, 244, 256, 250), (249, 119, 133, 261), (248, 249, 261, 260), (247, 248, 260, 259), (246, 247, 259, 258), (245, 246, 258, 257), (244, 245, 257, 256), (242, 254, 255, 243), (241, 253, 254, 242), (240, 252, 253, 241), (239, 251, 252, 240), (238, 250, 251, 239), (211, 262, 263, 213), (213, 263, 264, 215), (215, 264, 265, 217), (217, 265, 266, 219), (219, 266, 267, 221), (221, 267, 140, 86), (223, 225, 269, 268), (225, 227, 270, 269), (227, 229, 271, 270), (229, 231, 272, 271), (231, 233, 273, 272), (233, 100, 147, 273), (211, 223, 268, 262), (236, 243, 255, 126, 106, 237), (235, 102, 140, 267, 243, 236)])
_uv = me_cylinder_004.uv_layers.new(name='UVMap')
_uv.uv.foreach_set('vector', [0.9375, 0.875, 0.9375, 1.0, 0.9062, 1.0, 0.9062, 0.875, 0.9062, 0.875, 0.9062, 1.0, 0.875, 1.0, 0.875, 0.875, 0.875, 0.875, 0.875, 1.0, 0.8438, 1.0, 0.8438, 0.875, 0.8438, 0.875, 0.8438, 1.0, 0.8125, 1.0, 0.8125, 0.875, 0.8125, 0.875, 0.8125, 1.0, 0.7812, 1.0, 0.7812, 0.875, 0.7812, 0.875, 0.7812, 1.0, 0.75, 1.0, 0.75, 0.875, 0.9375, 0.875, 0.9062, 0.875, 0.9062, 1.0, 0.9375, 1.0, 0.9062, 0.875, 0.875, 0.875, 0.875, 1.0, 0.9062, 1.0, 0.875, 0.875, 0.8438, 0.875, 0.8438, 1.0, 0.875, 1.0, 0.8438, 0.875, 0.8125, 0.875, 0.8125, 1.0, 0.8438, 1.0, 0.8125, 0.875, 0.7812, 0.875, 0.7812, 1.0, 0.8125, 1.0, 0.7812, 0.875, 0.75, 0.875, 0.75, 1.0, 0.7812, 1.0, 0.9062, 0.5, 0.9062, 0.5, 0.9375, 0.5, 0.9375, 0.5, 0.9375, 1.0, 0.9375, 1.0, 0.9062, 1.0, 0.9062, 1.0, 0.875, 0.5, 0.875, 0.5, 0.9062, 0.5, 0.9062, 0.5, 0.9062, 1.0, 0.9062, 1.0, 0.875, 1.0, 0.875, 1.0, 0.8438, 0.5, 0.8438, 0.5, 0.875, 0.5, 0.875, 0.5, 0.875, 1.0, 0.875, 1.0, 0.8438, 1.0, 0.8438, 1.0, 0.8125, 0.5, 0.8125, 0.5, 0.8438, 0.5, 0.8438, 0.5, 0.8438, 1.0, 0.8438, 1.0, 0.8125, 1.0, 0.8125, 1.0, 0.7812, 0.5, 0.7812, 0.5, 0.8125, 0.5, 0.8125, 0.5, 0.8125, 1.0, 0.8125, 1.0, 0.7812, 1.0, 0.7812, 1.0, 0.75, 0.5, 0.75, 0.5, 0.7812, 0.5, 0.7812, 0.5, 0.7812, 1.0, 0.7812, 1.0, 0.75, 1.0, 0.75, 1.0, 0.9375, 0.875, 0.9375, 0.875, 0.9375, 1.0, 0.9375, 1.0, 0.9375, 0.625, 0.9375, 0.625, 0.9375, 0.75, 0.9375, 0.75, 0.7812, 0.625, 0.75, 0.625, 0.75, 0.75, 0.7813, 0.75, 0.8125, 0.625, 0.7812, 0.625, 0.7813, 0.75, 0.8125, 0.75, 0.8438, 0.625, 0.8125, 0.625, 0.8125, 0.75, 0.8438, 0.75, 0.875, 0.625, 0.8438, 0.625, 0.8438, 0.75, 0.875, 0.75, 0.9062, 0.625, 0.875, 0.625, 0.875, 0.75, 0.9062, 0.75, 0.9375, 0.625, 0.9062, 0.625, 0.9062, 0.75, 0.9375, 0.75, 0.8125, 0.625, 0.8125, 0.75, 0.7812, 0.75, 0.7812, 0.625, 0.8438, 0.625, 0.8438, 0.75, 0.8125, 0.75, 0.8125, 0.625, 0.875, 0.625, 0.875, 0.75, 0.8438, 0.75, 0.8438, 0.625, 0.9062, 0.625, 0.9062, 0.75, 0.875, 0.75, 0.875, 0.625, 0.9375, 0.625, 0.9375, 0.75, 0.9062, 0.75, 0.9062, 0.625, 0.9375, 0.75, 0.9375, 0.75, 0.9375, 0.875, 0.9375, 0.875, 0.7813, 0.75, 0.75, 0.75, 0.75, 0.875, 0.7812, 0.875, 0.8125, 0.75, 0.7813, 0.75, 0.7812, 0.875, 0.8125, 0.875, 0.8438, 0.75, 0.8125, 0.75, 0.8125, 0.875, 0.8438, 0.875, 0.875, 0.75, 0.8438, 0.75, 0.8438, 0.875, 0.875, 0.875, 0.9062, 0.75, 0.875, 0.75, 0.875, 0.875, 0.9062, 0.875, 0.9375, 0.75, 0.9062, 0.75, 0.9062, 0.875, 0.9375, 0.875, 0.8125, 0.75, 0.8125, 0.875, 0.7812, 0.875, 0.7812, 0.75, 0.8438, 0.75, 0.8438, 0.875, 0.8125, 0.875, 0.8125, 0.75, 0.875, 0.75, 0.875, 0.875, 0.8438, 0.875, 0.8438, 0.75, 0.9062, 0.75, 0.9062, 0.875, 0.875, 0.875, 0.875, 0.75, 0.9375, 0.75, 0.9375, 0.875, 0.9062, 0.875, 0.9062, 0.75, 0.9375, 0.5, 0.9375, 0.625, 0.9062, 0.625, 0.9062, 0.5, 0.9062, 0.5, 0.9062, 0.625, 0.875, 0.625, 0.875, 0.5, 0.875, 0.5, 0.875, 0.625, 0.8438, 0.625, 0.8438, 0.5, 0.8438, 0.5, 0.8438, 0.625, 0.8125, 0.625, 0.8125, 0.5, 0.8125, 0.5, 0.8125, 0.625, 0.7812, 0.625, 0.7812, 0.5, 0.7812, 0.5, 0.7812, 0.625, 0.75, 0.625, 0.75, 0.5, 0.9375, 0.5, 0.9062, 0.5, 0.9062, 0.625, 0.9375, 0.625, 0.9062, 0.5, 0.875, 0.5, 0.875, 0.625, 0.9062, 0.625, 0.875, 0.5, 0.8438, 0.5, 0.8438, 0.625, 0.875, 0.625, 0.8438, 0.5, 0.8125, 0.5, 0.8125, 0.625, 0.8438, 0.625, 0.8125, 0.5, 0.7812, 0.5, 0.7812, 0.625, 0.8125, 0.625, 0.7812, 0.5, 0.75, 0.5, 0.75, 0.625, 0.7812, 0.625, 0.9375, 0.5, 0.9375, 0.5, 0.9375, 0.625, 0.9375, 0.625, 0.0, 0.0, 0.7812, 0.75, 0.7812, 0.875, 0.75, 0.875, 0.0, 0.0, 0.0, 0.0, 0.0, 0.0, 0.0, 0.0, 0.75, 0.625, 0.7812, 0.625, 0.7812, 0.75, 0.0, 0.0, 0.9375, 0.875, 0.9062, 0.875, 0.9062, 1.0, 0.9375, 1.0, 0.9062, 0.875, 0.875, 0.875, 0.875, 1.0, 0.9062, 1.0, 0.875, 0.875, 0.8438, 0.875, 0.8438, 1.0, 0.875, 1.0, 0.8438, 0.875, 0.8125, 0.875, 0.8125, 1.0, 0.8438, 1.0, 0.8125, 0.875, 0.7812, 0.875, 0.7812, 1.0, 0.8125, 1.0, 0.7812, 0.875, 0.75, 0.875, 0.75, 1.0, 0.7812, 1.0, 0.9375, 0.875, 0.9375, 1.0, 0.9062, 1.0, 0.9062, 0.875, 0.9062, 0.875, 0.9062, 1.0, 0.875, 1.0, 0.875, 0.875, 0.875, 0.875, 0.875, 1.0, 0.8438, 1.0, 0.8438, 0.875, 0.8438, 0.875, 0.8438, 1.0, 0.8125, 1.0, 0.8125, 0.875, 0.8125, 0.875, 0.8125, 1.0, 0.7812, 1.0, 0.7812, 0.875, 0.7812, 0.875, 0.7812, 1.0, 0.75, 1.0, 0.75, 0.875, 0.9062, 0.5, 0.9375, 0.5, 0.9375, 0.5, 0.9062, 0.5, 0.9375, 1.0, 0.9062, 1.0, 0.9062, 1.0, 0.9375, 1.0, 0.875, 0.5, 0.9062, 0.5, 0.9062, 0.5, 0.875, 0.5, 0.9062, 1.0, 0.875, 1.0, 0.875, 1.0, 0.9062, 1.0, 0.8438, 0.5, 0.875, 0.5, 0.875, 0.5, 0.8438, 0.5, 0.875, 1.0, 0.8438, 1.0, 0.8438, 1.0, 0.875, 1.0, 0.8125, 0.5, 0.8438, 0.5, 0.8438, 0.5, 0.8125, 0.5, 0.8438, 1.0, 0.8125, 1.0, 0.8125, 1.0, 0.8438, 1.0, 0.7812, 0.5, 0.8125, 0.5, 0.8125, 0.5, 0.7812, 0.5, 0.8125, 1.0, 0.7812, 1.0, 0.7812, 1.0, 0.8125, 1.0, 0.75, 0.5, 0.7812, 0.5, 0.7812, 0.5, 0.75, 0.5, 0.7812, 1.0, 0.75, 1.0, 0.75, 1.0, 0.7812, 1.0, 0.9375, 0.875, 0.9375, 1.0, 0.9375, 1.0, 0.9375, 0.875, 0.9375, 0.625, 0.9375, 0.75, 0.9375, 0.75, 0.9375, 0.625, 0.7812, 0.625, 0.7813, 0.75, 0.75, 0.75, 0.75, 0.625, 0.8125, 0.625, 0.8125, 0.75, 0.7813, 0.75, 0.7812, 0.625, 0.8438, 0.625, 0.8438, 0.75, 0.8125, 0.75, 0.8125, 0.625, 0.875, 0.625, 0.875, 0.75, 0.8438, 0.75, 0.8438, 0.625, 0.9062, 0.625, 0.9062, 0.75, 0.875, 0.75, 0.875, 0.625, 0.9375, 0.625, 0.9375, 0.75, 0.9062, 0.75, 0.9062, 0.625, 0.8125, 0.625, 0.7812, 0.625, 0.7812, 0.75, 0.8125, 0.75, 0.8438, 0.625, 0.8125, 0.625, 0.8125, 0.75, 0.8438, 0.75, 0.875, 0.625, 0.8438, 0.625, 0.8438, 0.75, 0.875, 0.75, 0.9062, 0.625, 0.875, 0.625, 0.875, 0.75, 0.9062, 0.75, 0.9375, 0.625, 0.9062, 0.625, 0.9062, 0.75, 0.9375, 0.75, 0.9375, 0.75, 0.9375, 0.875, 0.9375, 0.875, 0.9375, 0.75, 0.7813, 0.75, 0.7812, 0.875, 0.75, 0.875, 0.75, 0.75, 0.8125, 0.75, 0.8125, 0.875, 0.7812, 0.875, 0.7813, 0.75, 0.8438, 0.75, 0.8438, 0.875, 0.8125, 0.875, 0.8125, 0.75, 0.875, 0.75, 0.875, 0.875, 0.8438, 0.875, 0.8438, 0.75, 0.9062, 0.75, 0.9062, 0.875, 0.875, 0.875, 0.875, 0.75, 0.9375, 0.75, 0.9375, 0.875, 0.9062, 0.875, 0.9062, 0.75, 0.8125, 0.75, 0.7812, 0.75, 0.7812, 0.875, 0.8125, 0.875, 0.8438, 0.75, 0.8125, 0.75, 0.8125, 0.875, 0.8438, 0.875, 0.875, 0.75, 0.8438, 0.75, 0.8438, 0.875, 0.875, 0.875, 0.9062, 0.75, 0.875, 0.75, 0.875, 0.875, 0.9062, 0.875, 0.9375, 0.75, 0.9062, 0.75, 0.9062, 0.875, 0.9375, 0.875, 0.9375, 0.5, 0.9062, 0.5, 0.9062, 0.625, 0.9375, 0.625, 0.9062, 0.5, 0.875, 0.5, 0.875, 0.625, 0.9062, 0.625, 0.875, 0.5, 0.8438, 0.5, 0.8438, 0.625, 0.875, 0.625, 0.8438, 0.5, 0.8125, 0.5, 0.8125, 0.625, 0.8438, 0.625, 0.8125, 0.5, 0.7812, 0.5, 0.7812, 0.625, 0.8125, 0.625, 0.7812, 0.5, 0.75, 0.5, 0.75, 0.625, 0.7812, 0.625, 0.9375, 0.5, 0.9375, 0.625, 0.9062, 0.625, 0.9062, 0.5, 0.9062, 0.5, 0.9062, 0.625, 0.875, 0.625, 0.875, 0.5, 0.875, 0.5, 0.875, 0.625, 0.8438, 0.625, 0.8438, 0.5, 0.8438, 0.5, 0.8438, 0.625, 0.8125, 0.625, 0.8125, 0.5, 0.8125, 0.5, 0.8125, 0.625, 0.7812, 0.625, 0.7812, 0.5, 0.7812, 0.5, 0.7812, 0.625, 0.75, 0.625, 0.75, 0.5, 0.9375, 0.5, 0.9375, 0.625, 0.9375, 0.625, 0.9375, 0.5, 0.0, 0.0, 0.0, 0.0, 0.0, 0.0, 0.75, 0.875, 0.7812, 0.875, 0.7812, 0.75, 0.0, 0.0, 0.0, 0.0, 0.7812, 0.75, 0.7812, 0.625, 0.75, 0.625, 0.0, 0.0, 0.9375, 0.875, 0.9062, 0.875, 0.9062, 1.0, 0.9375, 1.0, 0.9062, 0.875, 0.875, 0.875, 0.875, 1.0, 0.9062, 1.0, 0.875, 0.875, 0.8438, 0.875, 0.8438, 1.0, 0.875, 1.0, 0.8438, 0.875, 0.8125, 0.875, 0.8125, 1.0, 0.8438, 1.0, 0.8125, 0.875, 0.7812, 0.875, 0.7812, 1.0, 0.8125, 1.0, 0.7812, 0.875, 0.75, 0.875, 0.75, 1.0, 0.7812, 1.0, 0.9375, 0.875, 0.9375, 1.0, 0.9062, 1.0, 0.9062, 0.875, 0.9062, 0.875, 0.9062, 1.0, 0.875, 1.0, 0.875, 0.875, 0.875, 0.875, 0.875, 1.0, 0.8438, 1.0, 0.8438, 0.875, 0.8438, 0.875, 0.8438, 1.0, 0.8125, 1.0, 0.8125, 0.875, 0.8125, 0.875, 0.8125, 1.0, 0.7812, 1.0, 0.7812, 0.875, 0.7812, 0.875, 0.7812, 1.0, 0.75, 1.0, 0.75, 0.875, 0.9062, 0.5, 0.9375, 0.5, 0.9375, 0.5, 0.9062, 0.5, 0.9375, 1.0, 0.9062, 1.0, 0.9062, 1.0, 0.9375, 1.0, 0.875, 0.5, 0.9062, 0.5, 0.9062, 0.5, 0.875, 0.5, 0.9062, 1.0, 0.875, 1.0, 0.875, 1.0, 0.9062, 1.0, 0.8438, 0.5, 0.875, 0.5, 0.875, 0.5, 0.8438, 0.5, 0.875, 1.0, 0.8438, 1.0, 0.8438, 1.0, 0.875, 1.0, 0.8125, 0.5, 0.8438, 0.5, 0.8438, 0.5, 0.8125, 0.5, 0.8438, 1.0, 0.8125, 1.0, 0.8125, 1.0, 0.8438, 1.0, 0.7812, 0.5, 0.8125, 0.5, 0.8125, 0.5, 0.7812, 0.5, 0.8125, 1.0, 0.7812, 1.0, 0.7812, 1.0, 0.8125, 1.0, 0.75, 0.5, 0.7812, 0.5, 0.7812, 0.5, 0.75, 0.5, 0.7812, 1.0, 0.75, 1.0, 0.75, 1.0, 0.7812, 1.0, 0.9375, 0.875, 0.9375, 1.0, 0.9375, 1.0, 0.9375, 0.875, 0.9375, 0.625, 0.9375, 0.75, 0.9375, 0.75, 0.9375, 0.625, 0.7812, 0.625, 0.7813, 0.75, 0.75, 0.75, 0.75, 0.625, 0.8125, 0.625, 0.8125, 0.75, 0.7813, 0.75, 0.7812, 0.625, 0.8438, 0.625, 0.8438, 0.75, 0.8125, 0.75, 0.8125, 0.625, 0.875, 0.625, 0.875, 0.75, 0.8438, 0.75, 0.8438, 0.625, 0.9062, 0.625, 0.9062, 0.75, 0.875, 0.75, 0.875, 0.625, 0.9375, 0.625, 0.9375, 0.75, 0.9062, 0.75, 0.9062, 0.625, 0.8125, 0.625, 0.7812, 0.625, 0.7812, 0.75, 0.8125, 0.75, 0.8438, 0.625, 0.8125, 0.625, 0.8125, 0.75, 0.8438, 0.75, 0.875, 0.625, 0.8438, 0.625, 0.8438, 0.75, 0.875, 0.75, 0.9062, 0.625, 0.875, 0.625, 0.875, 0.75, 0.9062, 0.75, 0.9375, 0.625, 0.9062, 0.625, 0.9062, 0.75, 0.9375, 0.75, 0.9375, 0.75, 0.9375, 0.875, 0.9375, 0.875, 0.9375, 0.75, 0.7813, 0.75, 0.7812, 0.875, 0.75, 0.875, 0.75, 0.75, 0.8125, 0.75, 0.8125, 0.875, 0.7812, 0.875, 0.7813, 0.75, 0.8438, 0.75, 0.8438, 0.875, 0.8125, 0.875, 0.8125, 0.75, 0.875, 0.75, 0.875, 0.875, 0.8438, 0.875, 0.8438, 0.75, 0.9062, 0.75, 0.9062, 0.875, 0.875, 0.875, 0.875, 0.75, 0.9375, 0.75, 0.9375, 0.875, 0.9062, 0.875, 0.9062, 0.75, 0.8125, 0.75, 0.7812, 0.75, 0.7812, 0.875, 0.8125, 0.875, 0.8438, 0.75, 0.8125, 0.75, 0.8125, 0.875, 0.8438, 0.875, 0.875, 0.75, 0.8438, 0.75, 0.8438, 0.875, 0.875, 0.875, 0.9062, 0.75, 0.875, 0.75, 0.875, 0.875, 0.9062, 0.875, 0.9375, 0.75, 0.9062, 0.75, 0.9062, 0.875, 0.9375, 0.875, 0.9375, 0.5, 0.9062, 0.5, 0.9062, 0.625, 0.9375, 0.625, 0.9062, 0.5, 0.875, 0.5, 0.875, 0.625, 0.9062, 0.625, 0.875, 0.5, 0.8438, 0.5, 0.8438, 0.625, 0.875, 0.625, 0.8438, 0.5, 0.8125, 0.5, 0.8125, 0.625, 0.8438, 0.625, 0.8125, 0.5, 0.7812, 0.5, 0.7812, 0.625, 0.8125, 0.625, 0.7812, 0.5, 0.75, 0.5, 0.75, 0.625, 0.7812, 0.625, 0.9375, 0.5, 0.9375, 0.625, 0.9062, 0.625, 0.9062, 0.5, 0.9062, 0.5, 0.9062, 0.625, 0.875, 0.625, 0.875, 0.5, 0.875, 0.5, 0.875, 0.625, 0.8438, 0.625, 0.8438, 0.5, 0.8438, 0.5, 0.8438, 0.625, 0.8125, 0.625, 0.8125, 0.5, 0.8125, 0.5, 0.8125, 0.625, 0.7812, 0.625, 0.7812, 0.5, 0.7812, 0.5, 0.7812, 0.625, 0.75, 0.625, 0.75, 0.5, 0.9375, 0.5, 0.9375, 0.625, 0.9375, 0.625, 0.9375, 0.5, 0.0, 0.0, 0.0, 0.0, 0.0, 0.0, 0.75, 0.875, 0.7812, 0.875, 0.7812, 0.75, 0.0, 0.0, 0.0, 0.0, 0.7812, 0.75, 0.7812, 0.625, 0.75, 0.625, 0.0, 0.0, 0.9375, 0.875, 0.9375, 1.0, 0.9062, 1.0, 0.9062, 0.875, 0.9062, 0.875, 0.9062, 1.0, 0.875, 1.0, 0.875, 0.875, 0.875, 0.875, 0.875, 1.0, 0.8438, 1.0, 0.8438, 0.875, 0.8438, 0.875, 0.8438, 1.0, 0.8125, 1.0, 0.8125, 0.875, 0.8125, 0.875, 0.8125, 1.0, 0.7812, 1.0, 0.7812, 0.875, 0.7812, 0.875, 0.7812, 1.0, 0.75, 1.0, 0.75, 0.875, 0.9375, 0.875, 0.9062, 0.875, 0.9062, 1.0, 0.9375, 1.0, 0.9062, 0.875, 0.875, 0.875, 0.875, 1.0, 0.9062, 1.0, 0.875, 0.875, 0.8438, 0.875, 0.8438, 1.0, 0.875, 1.0, 0.8438, 0.875, 0.8125, 0.875, 0.8125, 1.0, 0.8438, 1.0, 0.8125, 0.875, 0.7812, 0.875, 0.7812, 1.0, 0.8125, 1.0, 0.7812, 0.875, 0.75, 0.875, 0.75, 1.0, 0.7812, 1.0, 0.9062, 0.5, 0.9062, 0.5, 0.9375, 0.5, 0.9375, 0.5, 0.9375, 1.0, 0.9375, 1.0, 0.9062, 1.0, 0.9062, 1.0, 0.875, 0.5, 0.875, 0.5, 0.9062, 0.5, 0.9062, 0.5, 0.9062, 1.0, 0.9062, 1.0, 0.875, 1.0, 0.875, 1.0, 0.8438, 0.5, 0.8438, 0.5, 0.875, 0.5, 0.875, 0.5, 0.875, 1.0, 0.875, 1.0, 0.8438, 1.0, 0.8438, 1.0, 0.8125, 0.5, 0.8125, 0.5, 0.8438, 0.5, 0.8438, 0.5, 0.8438, 1.0, 0.8438, 1.0, 0.8125, 1.0, 0.8125, 1.0, 0.7812, 0.5, 0.7812, 0.5, 0.8125, 0.5, 0.8125, 0.5, 0.8125, 1.0, 0.8125, 1.0, 0.7812, 1.0, 0.7812, 1.0, 0.75, 0.5, 0.75, 0.5, 0.7812, 0.5, 0.7812, 0.5, 0.7812, 1.0, 0.7812, 1.0, 0.75, 1.0, 0.75, 1.0, 0.9375, 0.875, 0.9375, 0.875, 0.9375, 1.0, 0.9375, 1.0, 0.9375, 0.625, 0.9375, 0.625, 0.9375, 0.75, 0.9375, 0.75, 0.7812, 0.625, 0.75, 0.625, 0.75, 0.75, 0.7813, 0.75, 0.8125, 0.625, 0.7812, 0.625, 0.7813, 0.75, 0.8125, 0.75, 0.8438, 0.625, 0.8125, 0.625, 0.8125, 0.75, 0.8438, 0.75, 0.875, 0.625, 0.8438, 0.625, 0.8438, 0.75, 0.875, 0.75, 0.9062, 0.625, 0.875, 0.625, 0.875, 0.75, 0.9062, 0.75, 0.9375, 0.625, 0.9062, 0.625, 0.9062, 0.75, 0.9375, 0.75, 0.8125, 0.625, 0.8125, 0.75, 0.7812, 0.75, 0.7812, 0.625, 0.8438, 0.625, 0.8438, 0.75, 0.8125, 0.75, 0.8125, 0.625, 0.875, 0.625, 0.875, 0.75, 0.8438, 0.75, 0.8438, 0.625, 0.9062, 0.625, 0.9062, 0.75, 0.875, 0.75, 0.875, 0.625, 0.9375, 0.625, 0.9375, 0.75, 0.9062, 0.75, 0.9062, 0.625, 0.9375, 0.75, 0.9375, 0.75, 0.9375, 0.875, 0.9375, 0.875, 0.7813, 0.75, 0.75, 0.75, 0.75, 0.875, 0.7812, 0.875, 0.8125, 0.75, 0.7813, 0.75, 0.7812, 0.875, 0.8125, 0.875, 0.8438, 0.75, 0.8125, 0.75, 0.8125, 0.875, 0.8438, 0.875, 0.875, 0.75, 0.8438, 0.75, 0.8438, 0.875, 0.875, 0.875, 0.9062, 0.75, 0.875, 0.75, 0.875, 0.875, 0.9062, 0.875, 0.9375, 0.75, 0.9062, 0.75, 0.9062, 0.875, 0.9375, 0.875, 0.8125, 0.75, 0.8125, 0.875, 0.7812, 0.875, 0.7812, 0.75, 0.8438, 0.75, 0.8438, 0.875, 0.8125, 0.875, 0.8125, 0.75, 0.875, 0.75, 0.875, 0.875, 0.8438, 0.875, 0.8438, 0.75, 0.9062, 0.75, 0.9062, 0.875, 0.875, 0.875, 0.875, 0.75, 0.9375, 0.75, 0.9375, 0.875, 0.9062, 0.875, 0.9062, 0.75, 0.9375, 0.5, 0.9375, 0.625, 0.9062, 0.625, 0.9062, 0.5, 0.9062, 0.5, 0.9062, 0.625, 0.875, 0.625, 0.875, 0.5, 0.875, 0.5, 0.875, 0.625, 0.8438, 0.625, 0.8438, 0.5, 0.8438, 0.5, 0.8438, 0.625, 0.8125, 0.625, 0.8125, 0.5, 0.8125, 0.5, 0.8125, 0.625, 0.7812, 0.625, 0.7812, 0.5, 0.7812, 0.5, 0.7812, 0.625, 0.75, 0.625, 0.75, 0.5, 0.9375, 0.5, 0.9062, 0.5, 0.9062, 0.625, 0.9375, 0.625, 0.9062, 0.5, 0.875, 0.5, 0.875, 0.625, 0.9062, 0.625, 0.875, 0.5, 0.8438, 0.5, 0.8438, 0.625, 0.875, 0.625, 0.8438, 0.5, 0.8125, 0.5, 0.8125, 0.625, 0.8438, 0.625, 0.8125, 0.5, 0.7812, 0.5, 0.7812, 0.625, 0.8125, 0.625, 0.7812, 0.5, 0.75, 0.5, 0.75, 0.625, 0.7812, 0.625, 0.9375, 0.5, 0.9375, 0.5, 0.9375, 0.625, 0.9375, 0.625, 0.0, 0.0, 0.7812, 0.75, 0.7812, 0.875, 0.75, 0.875, 0.0, 0.0, 0.0, 0.0, 0.0, 0.0, 0.0, 0.0, 0.75, 0.625, 0.7812, 0.625, 0.7812, 0.75, 0.0, 0.0])
me_cylinder_004.use_remesh_fix_poles = True
me_cylinder_004.use_remesh_preserve_attributes = False
me_cylinder_004.update()
me_cylinder_005 = bpy.data.meshes.new('Cylinder.005')
me_cylinder_005.from_pydata([(1.207, 0.0, -0.2), (1.207, 0.1414, -0.1414), (1.207, 0.2, 0.0), (1.207, 0.1414, 0.1414), (1.207, 0.0, 0.2), (1.207, -0.1414, -0.1414), (1.207, -0.2, 0.0), (1.207, -0.1414, 0.1414), (2.007, 0.0, -0.2), (2.007, 0.1414, -0.1414), (2.007, 0.2, 0.0), (2.007, 0.1414, 0.1414), (2.007, 0.0, 0.2), (2.007, -0.1414, -0.1414), (2.007, -0.2, 0.0), (2.007, -0.1414, 0.1414)], [], [(3, 11, 10, 2), (1, 9, 8, 0), (7, 15, 12, 4), (5, 13, 14, 6), (4, 12, 11, 3), (2, 10, 9, 1), (6, 14, 15, 7), (0, 8, 13, 5), (8, 9, 10, 11, 12, 15, 14, 13)])
_uv = me_cylinder_005.uv_layers.new(name='UVMap')
_uv.uv.foreach_set('vector', [0.0, 0.0, 0.0, 0.0, 0.0, 0.0, 0.0, 0.0, 0.0, 0.0, 0.0, 0.0, 0.0, 0.0, 0.0, 0.0, 0.0, 0.0, 0.0, 0.0, 0.0, 0.0, 0.0, 0.0, 0.0, 0.0, 0.0, 0.0, 0.0, 0.0, 0.0, 0.0, 0.0, 0.0, 0.0, 0.0, 0.0, 0.0, 0.0, 0.0, 0.0, 0.0, 0.0, 0.0, 0.0, 0.0, 0.0, 0.0, 0.0, 0.0, 0.0, 0.0, 0.0, 0.0, 0.0, 0.0, 0.0, 0.0, 0.0, 0.0, 0.0, 0.0, 0.0, 0.0, 0.0, 0.0, 0.0, 0.0, 0.0, 0.0, 0.0, 0.0, 0.0, 0.0, 0.0, 0.0, 0.0, 0.0, 0.0, 0.0])
me_cylinder_005.use_remesh_fix_poles = True
me_cylinder_005.use_remesh_preserve_attributes = False
me_cylinder_005.update()
me_cylinder_006 = bpy.data.meshes.new('Cylinder.006')
me_cylinder_006.from_pydata([(-1.207, 0.0, -0.2), (-1.207, 0.1414, -0.1414), (-1.207, 0.2, 0.0), (-1.207, 0.1414, 0.1414), (-1.207, 0.0, 0.2), (-1.207, -0.1414, -0.1414), (-1.207, -0.2, 0.0), (-1.207, -0.1414, 0.1414), (-2.007, 0.0, -0.2), (-2.007, 0.1414, -0.1414), (-2.007, 0.2, 0.0), (-2.007, 0.1414, 0.1414), (-2.007, 0.0, 0.2), (-2.007, -0.1414, -0.1414), (-2.007, -0.2, 0.0), (-2.007, -0.1414, 0.1414)], [], [(3, 2, 10, 11), (1, 0, 8, 9), (7, 4, 12, 15), (5, 6, 14, 13), (4, 3, 11, 12), (2, 1, 9, 10), (6, 7, 15, 14), (0, 5, 13, 8), (8, 13, 14, 15, 12, 11, 10, 9)])
_uv = me_cylinder_006.uv_layers.new(name='UVMap')
_uv.uv.foreach_set('vector', [0.0, 0.0, 0.0, 0.0, 0.0, 0.0, 0.0, 0.0, 0.0, 0.0, 0.0, 0.0, 0.0, 0.0, 0.0, 0.0, 0.0, 0.0, 0.0, 0.0, 0.0, 0.0, 0.0, 0.0, 0.0, 0.0, 0.0, 0.0, 0.0, 0.0, 0.0, 0.0, 0.0, 0.0, 0.0, 0.0, 0.0, 0.0, 0.0, 0.0, 0.0, 0.0, 0.0, 0.0, 0.0, 0.0, 0.0, 0.0, 0.0, 0.0, 0.0, 0.0, 0.0, 0.0, 0.0, 0.0, 0.0, 0.0, 0.0, 0.0, 0.0, 0.0, 0.0, 0.0, 0.0, 0.0, 0.0, 0.0, 0.0, 0.0, 0.0, 0.0, 0.0, 0.0, 0.0, 0.0, 0.0, 0.0, 0.0, 0.0])
me_cylinder_006.use_remesh_fix_poles = True
me_cylinder_006.use_remesh_preserve_attributes = False
me_cylinder_006.update()

# ---- objects
ob_laser = bpy.data.objects.new('Laser', me_cylinder)
ob_lens = bpy.data.objects.new('Lens', me_cylinder_002)
ob_innertube = bpy.data.objects.new('InnerTube', me_cylinder_003)
ob_laserframe = bpy.data.objects.new('LaserFrame', me_cylinder_004)
ob_laserrightarm = bpy.data.objects.new('LaserRightArm', me_cylinder_005)
ob_laserleftarm = bpy.data.objects.new('LaserLeftArm', me_cylinder_006)

# ---- transforms, parenting, visibility, modifiers, constraints
ob_laser.location = (0.0, 0.0, 0.0)
ob_laser.rotation_euler = (1.571, 0.0, 0.0)
ob_laser.scale = (1.0, 1.0, 2.556)
ob_lens.location = (0.0, -0.3, 0.0)
ob_lens.rotation_euler = (1.571, 0.0, 0.0)
ob_lens.scale = (1.0, 1.0, 2.556)
ob_innertube.location = (0.0, 0.0, 0.0)
ob_innertube.rotation_euler = (1.571, 0.0, 0.0)
ob_innertube.scale = (1.0, 1.0, 2.556)
ob_laserframe.location = (0.0, 0.0, 0.0)
ob_laserframe.rotation_euler = (1.571, 0.0, 0.0)
ob_laserrightarm.location = (0.0, 0.0, 0.0)
ob_laserrightarm.rotation_euler = (1.571, 0.0, 0.0)
ob_laserleftarm.location = (0.0, 0.0, 0.0)
ob_laserleftarm.rotation_euler = (1.571, 0.0, 0.0)

# ---- collection membership
col_collection.objects.link(ob_laser)
col_collection.objects.link(ob_lens)
col_collection.objects.link(ob_innertube)
col_collection.objects.link(ob_laserframe)
col_collection.objects.link(ob_laserrightarm)
col_collection.objects.link(ob_laserleftarm)

# ---- scene / render settings (as saved in the file)
scene.frame_start = 1; scene.frame_end = 250; scene.frame_set(59)
scene.render.engine = 'BLENDER_EEVEE_NEXT'
scene.cycles.sampling_pattern = 'TABULATED_SOBOL'
scene.cycles.use_light_tree = False
scene.view_settings.view_transform = 'Filmic'
bpy.context.view_layer.update()

# ---- added for rendering (the .blend has no active camera and no usable light): camera, sun
cam_auto = bpy.data.cameras.new('AutoCamera')
cam_auto.lens = 50.0
cam_auto.sensor_width = 36.0
cam_auto.clip_end = 1000.0
ob_auto_camera = bpy.data.objects.new('AutoCamera', cam_auto)
scene.collection.objects.link(ob_auto_camera)
ob_auto_camera.location = (5.98738, -7.14498, 4.78991)
ob_auto_camera.rotation_euler = (1.09748, -7.21219e-08, 0.694738)
scene.camera = ob_auto_camera
light_auto_sun = bpy.data.lights.new('AutoSun', 'SUN')
light_auto_sun.energy = 3.0
light_auto_sun.angle = 0.0523599
ob_auto_sun = bpy.data.objects.new('AutoSun', light_auto_sun)
scene.collection.objects.link(ob_auto_sun)
ob_auto_sun.rotation_euler = (0.872665, 0.174533, 0.523599)
bpy.context.view_layer.update()
